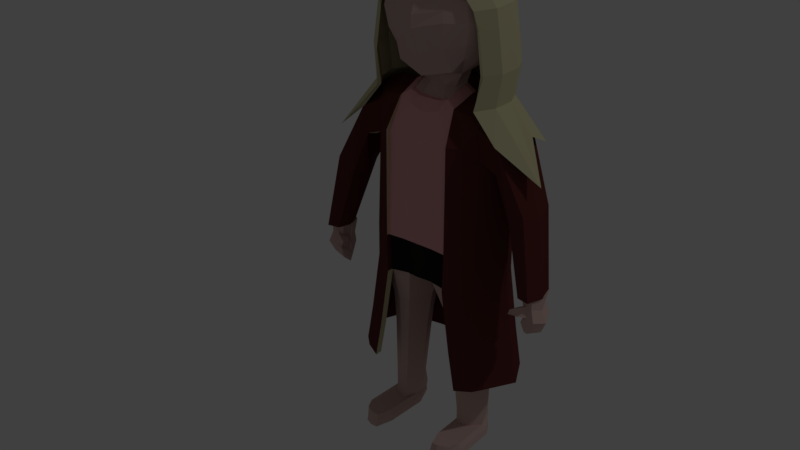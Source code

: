 # Source: zombie-girl.blend  (saved by Blender 2.79.0; exported with 4.5.12 LTS)
import bpy
from mathutils import Matrix  # noqa: F401  (used for matrix-valued properties, if any)

bpy.ops.wm.read_factory_settings(use_empty=True)
scene = bpy.context.scene
scene.name = 'Scene'

# ---- collections
col_collection_1 = bpy.data.collections.new('Collection 1'); scene.collection.children.link(col_collection_1)

# ---- materials (node trees are filled in below, after node groups)
mat_hair = bpy.data.materials.new('hair')
mat_hair.alpha_threshold = 0.0
mat_hair.use_transparent_shadow = False
mat_hair.diffuse_color = (0.62, 0.58, 0.35, 1.0)
mat_hair.roughness = 0.5
mat_skin = bpy.data.materials.new('skin')
mat_skin.alpha_threshold = 0.0
mat_skin.use_transparent_shadow = False
mat_skin.diffuse_color = (0.64, 0.45, 0.41, 1.0)
mat_skin.roughness = 0.5
mat_coat = bpy.data.materials.new('coat')
mat_coat.alpha_threshold = 0.0
mat_coat.use_transparent_shadow = False
mat_coat.diffuse_color = (0.1179, 0.03089, 0.02844, 1.0)
mat_coat.roughness = 0.5
mat_shirt = bpy.data.materials.new('shirt')
mat_shirt.alpha_threshold = 0.0
mat_shirt.use_transparent_shadow = False
mat_shirt.diffuse_color = (0.82, 0.3936, 0.4072, 1.0)
mat_shirt.roughness = 0.5
mat_shorts = bpy.data.materials.new('shorts')
mat_shorts.alpha_threshold = 0.0
mat_shorts.use_transparent_shadow = False
mat_shorts.diffuse_color = (0.01607, 0.01547, 0.01453, 1.0)
mat_shorts.roughness = 0.5

# ---- material node trees

# ---- world
world_world = bpy.data.worlds.new('World'); scene.world = world_world
world_world.color = (0.05088, 0.05088, 0.05088)
world_world.use_sun_shadow = False
world_world.sun_shadow_jitter_overblur = 0.0
world_world.cycles.sampling_method = 'MANUAL'

# ---- lights
light_lamp = bpy.data.lights.new('Lamp', 'POINT')
light_lamp.transmission_factor = 0.0
light_lamp.cutoff_distance = 30.0
light_lamp.energy = 100.0
light_lamp.shadow_buffer_clip_start = 1.001
light_lamp.shadow_soft_size = 0.1
light_lamp.shadow_maximum_resolution = 0.006
light_lamp.use_absolute_resolution = True

# ---- meshes
me_cube = bpy.data.meshes.new('Cube')
me_cube.from_pydata([(0.5309, -0.6202, 3.605), (0.4694, -0.3876, 5.777), (0.5309, -0.594, 5.294), (0.9103, -0.4072, 3.054), (0.9249, 0.4001, 3.054), (0.5135, -0.6202, 2.993), (0.5135, 0.6131, 2.993), (0.7736, -0.5137, 3.016), (0.7716, 0.5066, 3.016), (0.2655, -0.594, 3.605), (0.2564, 0.6131, 3.026), (0.2102, -0.594, 3.026), (0.7798, -0.183, 0.6848), (0.7961, 0.183, 0.6848), (0.7462, -0.2312, 0.6472), (0.5139, -0.2795, 0.6563), (0.6297, -0.2795, 0.624), (0.7462, 0.2312, 0.6472), (0.6297, 0.2795, 0.624), (0.56, 0.2795, 0.6563), (0.4282, -0.3454, 1.841), (0.4743, 0.3454, 1.841), (0.5834, -0.3454, 1.809), (0.7791, -0.2261, 1.869), (0.7955, 0.2261, 1.869), (0.7274, -0.2858, 1.832), (0.7274, 0.2858, 1.832), (0.5834, 0.3454, 1.809), (0.3646, -0.409, 2.39), (0.5576, -0.409, 2.358), (0.8153, 0.2678, 2.419), (0.7281, -0.3384, 2.381), (0.5576, 0.409, 2.358), (0.4107, 0.409, 2.39), (0.799, -0.2678, 2.419), (0.7281, 0.3384, 2.381), (0.4954, -0.001876, 5.913), (1.098, -0.005417, 3.054), (0.02389, 5.96e-08, 3.026), (0.9024, 1.192e-07, 0.6848), (0.4255, 1.192e-07, 0.6563), (0.3122, 8.941e-08, 1.841), (0.9015, 8.941e-08, 1.869), (0.9324, 5.96e-08, 2.419), (0.2281, 5.96e-08, 2.39), (0.8779, -0.08163, 0.4006), (0.7983, 0.1822, 0.4206), (0.7484, -0.232, 0.4006), (0.782, -0.1837, 0.4006), (0.5161, -0.2803, 0.4006), (0.6319, -0.2803, 0.4006), (0.7484, 0.2305, 0.3915), (0.6319, 0.3373, 0.3736), (0.827, -0.8787, 0.4112), (0.7613, -0.9211, 0.4112), (0.5659, 0.3383, 0.3902), (0.4591, -0.08163, 0.4006), (0.9188, -0.001663, 0.1895), (0.8126, 0.1813, 0.1895), (0.7626, -0.2329, 0.1895), (0.7962, -0.1846, 0.1895), (0.5303, -0.2812, 0.1895), (0.6461, -0.2812, 0.1895), (0.7626, 0.2296, 0.1895), (0.6461, 0.3365, 0.1895), (0.6623, -0.001663, 0.1895), (0.8164, -0.001663, 0.1895), (0.5764, 0.3365, 0.1895), (0.4419, -0.001663, 0.1895), (0.5572, -0.9635, 0.4112), (0.6589, -0.9635, 0.4112), (0.4796, -0.7179, 0.4112), (0.4653, -0.7261, 0.2002), (0.5536, -1.006, 0.2002), (0.8984, -0.7179, 0.4112), (0.6695, -1.006, 0.2002), (0.8195, -0.909, 0.2002), (0.786, -0.9573, 0.2002), (0.9421, -0.7261, 0.2002), (0.4388, -0.006801, 0.2941), (0.5749, 0.3279, 0.2857), (0.6398, 0.327, 0.2816), (0.8037, 0.1734, 0.3051), (0.7546, 0.2209, 0.2905), (0.9083, -0.006801, 0.3051), (0.4618, -0.72, 0.3057), (0.5488, -0.9952, 0.3057), (0.6628, -0.9952, 0.3057), (0.8106, -0.9002, 0.3057), (0.7776, -0.9477, 0.3057), (0.9313, -0.72, 0.3057), (0.5309, -0.594, 4.937), (1.966, -0.2879, 3.045), (1.9, -0.4622, 3.11), (1.898, -0.1081, 3.099), (1.739, -0.1213, 3.021), (1.686, -0.2744, 2.912), (2.042, -0.2834, 2.86), (1.96, -0.4971, 2.925), (1.957, -0.06698, 2.914), (1.751, -0.0827, 2.836), (1.723, -0.4593, 2.838), (1.683, -0.2696, 2.726), (1.96, -0.2751, 2.677), (1.905, -0.4168, 2.742), (1.903, -0.1359, 2.731), (1.761, -0.1446, 2.653), (1.745, -0.3924, 2.655), (1.715, -0.2658, 2.543), (1.646, -0.274, 3.261), (1.897, -0.4691, 3.261), (1.699, -0.1027, 3.261), (1.894, 0.0002961, 3.261), (1.704, -0.4358, 3.261), (1.98, -0.242, 3.261), (1.703, -0.2949, 3.028), (1.718, -0.2959, 2.955), (1.826, -0.4573, 3.054), (1.602, -0.4242, 3.018), (1.721, -0.3113, 2.873), (1.803, -0.4447, 3.121), (1.844, -0.4872, 2.967), (1.751, -0.4435, 2.919), (1.725, -0.4071, 3.081), (1.639, -0.3699, 3.024), (1.649, -0.372, 2.97), (1.726, -0.5217, 3.043), (1.651, -0.3883, 2.909), (1.709, -0.5086, 3.093), (1.739, -0.5528, 2.979), (1.671, -0.513, 2.944), (1.653, -0.477, 3.063), (1.601, -0.4286, 2.991), (1.595, -0.5687, 3.027), (1.596, -0.5445, 3.011), (1.6, -0.4502, 2.964), (1.595, -0.5566, 3.05), (1.593, -0.5996, 2.996), (1.594, -0.5691, 2.98), (1.596, -0.5315, 3.038), (0.1348, -0.2332, 5.986), (0.1825, 0.221, 6.122), (0.2927, 0.1091, 6.122), (0.3435, 0.005741, 6.051), (0.2637, -0.1606, 5.986), (0.1858, -0.3509, 5.817), (0.3637, -0.004012, 5.996), (0.3234, -0.3509, 5.875), (0.3853, -0.2754, 7.752), (0.3486, 0.2747, 7.752), (0.7578, 0.2747, 7.346), (0.8516, -0.2754, 7.347), (0.8524, -0.2742, 6.735), (0.762, 0.2768, 6.716), (0.3774, 0.2072, 6.261), (0.3983, -0.2173, 6.205), (0.2918, 0.6435, 7.346), (0.2971, 0.6456, 6.702), (0.3853, -0.6442, 7.347), (0.3946, -0.6549, 6.647), (0.402, -0.0003595, 7.803), (0.8874, -0.0003557, 7.369), (0.911, -0.2956, 7.043), (0.8889, 0.0007172, 6.709), (0.808, 0.2957, 7.038), (0.4041, -0.003345, 6.214), (0.309, 0.6908, 7.034), (0.4135, -0.6937, 7.021), (0.2902, 0.5045, 7.599), (0.3594, -0.5052, 7.599), (0.6758, -0.255, 7.599), (0.6063, 0.2542, 7.599), (0.5415, 0.5073, 6.725), (0.5352, 0.5045, 7.324), (0.6758, -0.5052, 7.324), (0.6789, -0.5065, 6.735), (0.6793, -0.256, 6.457), (0.6131, 0.2574, 6.446), (0.2982, 0.5076, 6.429), (0.4537, -0.5212, 6.312), (0.9481, -8.558e-05, 7.042), (0.7056, -0.0003585, 7.64), (0.5688, 0.5425, 7.034), (0.7238, -0.5428, 7.037), (0.7087, 0.0005312, 6.426), (0.4886, 0.4322, 6.521), (0.5872, -0.4355, 6.504), (0.4809, 0.4289, 7.516), (0.5802, -0.4296, 7.516), (0.7282, 0.555, 5.664), (0.898, 0.3995, 5.707), (0.9208, 0.47, 5.121), (0.9198, 0.4534, 3.605), (1.167, -0.01977, 3.605), (0.9707, -0.05011, 5.839), (0.9063, -0.3129, 5.761), (0.9064, -0.4275, 5.078), (0.9026, -0.4885, 3.605), (0.733, -0.6128, 3.605), (0.2655, 0.7019, 3.605), (0.8982, 0.5182, 5.576), (0.8819, -0.4791, 5.582), (1.111, -0.04926, 5.743), (0.7289, 0.6272, 5.294), (0.2648, 0.6565, 5.577), (0.5309, 0.689, 5.577), (0.733, 0.5777, 3.605), (0.5309, 0.7019, 3.605), (0.7243, -0.4722, 5.734), (0.4694, -0.4852, 5.777), (0.7289, -0.6128, 5.294), (0.5309, -0.737, 5.294), (0.2655, 0.7049, 5.294), (0.5309, 0.7309, 5.294), (0.5309, 0.7303, 4.937), (0.5309, -0.737, 4.937), (0.5309, -0.737, 3.605), (0.4954, -0.01978, 5.913), (0.9198, 0.4534, 3.054), (1.167, -0.02125, 3.054), (0.767, -0.6128, 3.016), (0.9026, -0.4885, 3.054), (0.2564, 0.7019, 3.026), (0.767, 0.5777, 3.016), (0.5135, 0.7019, 2.993), (0.5135, -0.737, 2.993), (0.7569, -0.02821, 5.905), (0.733, -0.6128, 4.937), (0.733, 0.6268, 4.937), (0.2655, 0.7047, 4.937), (0.4432, 0.4778, 5.845), (0.2496, 0.4649, 5.845), (0.1825, 0.2502, 6.122), (1.167, -0.02877, 4.937), (1.161, -0.4184, 4.978), (1.323, -0.09194, 5.526), (1.291, -0.06901, 4.83), (1.388, -0.1749, 4.15), (1.702, -0.5345, 3.261), (1.434, -0.441, 4.31), (1.185, -0.4863, 5.432), (1.694, -0.4875, 4.479), (1.98, -0.3375, 3.261), (1.777, -0.2052, 4.408), (1.184, 0.3553, 5.014), (1.46, 0.1192, 4.313), (1.201, 0.3973, 5.42), (1.691, 0.1497, 4.463), (1.644, -0.3458, 3.261), (1.897, -0.5761, 3.261), (1.699, -0.1573, 3.261), (1.894, -0.02421, 3.261), (0.2927, 0.1139, 6.122), (0.3435, -0.006715, 6.051), (0.3637, -0.01809, 5.996), (0.913, 0.5777, 2.019), (0.9176, 0.5066, 2.019), (0.6595, -0.6202, 1.996), (0.6595, -0.737, 1.996), (1.244, -0.005417, 2.057), (1.071, 0.4001, 2.057), (0.9196, -0.5137, 2.019), (1.056, -0.4072, 2.057), (0.4023, 0.6131, 2.028), (0.6595, 0.6131, 1.996), (0.913, -0.6128, 2.019), (1.049, -0.4885, 2.057), (1.313, -0.02125, 2.057), (1.066, 0.4534, 2.057), (0.6595, 0.7019, 1.996), (0.4023, 0.7019, 2.028), (1.027, 0.5774, 1.387), (1.031, 0.5064, 1.387), (0.7734, -0.6204, 1.364), (0.7734, -0.7373, 1.364), (1.358, -0.005661, 1.425), (1.185, 0.3999, 1.425), (1.033, -0.514, 1.387), (1.17, -0.4075, 1.425), (0.5162, 0.6129, 1.396), (0.7734, 0.6129, 1.364), (1.027, -0.613, 1.387), (1.162, -0.4888, 1.425), (1.427, -0.02149, 1.425), (1.18, 0.4532, 1.425), (0.7734, 0.7017, 1.364), (0.5162, 0.7017, 1.396), (0.3853, -0.2754, 7.857), (0.3486, 0.2747, 7.857), (0.7578, 0.2747, 7.402), (0.8516, -0.2754, 7.402), (0.2918, 0.6435, 7.402), (0.3913, -0.6362, 7.475), (0.402, -0.0003595, 7.915), (0.8874, -0.0003557, 7.427), (0.2902, 0.5045, 7.686), (0.3594, -0.5052, 7.686), (0.6758, -0.255, 7.686), (0.6063, 0.2542, 7.686), (0.5352, 0.5045, 7.376), (0.6758, -0.5052, 7.377), (0.7056, -0.0003585, 7.732), (0.4809, 0.4289, 7.592), (0.5802, -0.4296, 7.592), (0.8675, 0.2844, 7.249), (0.9613, -0.2658, 7.249), (0.4015, 0.7179, 7.249), (0.9971, 0.009335, 7.275), (0.6449, 0.5142, 7.224), (0.7855, -0.4955, 7.224), (0.911, 0.2844, 6.972), (1.005, -0.2658, 6.973), (0.445, 0.7179, 6.972), (1.041, 0.009335, 6.998), (0.6883, 0.5142, 6.947), (0.829, -0.4955, 6.947), (0.911, 0.2844, 5.878), (1.005, -0.2658, 5.878), (0.445, 0.7179, 5.878), (1.041, 0.009335, 5.903), (0.6883, 0.5142, 5.852), (0.829, -0.4955, 5.853), (1.25, 0.2844, 5.455), (1.343, -0.2658, 5.455), (0.7836, 0.7179, 5.455), (1.379, 0.009335, 5.48), (1.027, 0.5142, 5.429), (1.168, -0.4955, 5.43), (1.119, 0.009335, 6.4), (1.083, -0.2658, 6.375), (0.7663, 0.5142, 6.349), (0.9889, 0.2844, 6.375), (0.523, 0.7179, 6.375), (0.907, -0.4955, 6.349), (0.3626, -0.3165, 7.857), (0.3341, -0.5692, 7.686), (0.6823, -0.2939, 7.686), (0.3811, -0.01378, 7.915), (0.3223, 0.2889, 7.857), (0.6059, 0.2664, 7.686), (0.258, 0.5417, 7.686), (0.7725, 0.2889, 7.402), (0.5275, 0.5417, 7.376), (0.9151, -0.01378, 7.427), (0.8757, -0.3165, 7.402), (0.6823, -0.5692, 7.377), (0.2598, 0.6946, 7.402), (0.4082, -0.7057, 7.51), (0.7151, -0.01378, 7.732), (0.4679, 0.4585, 7.592), (0.5771, -0.4861, 7.592), (0.8932, 0.2996, 7.249), (0.6483, 0.5524, 7.224), (1.036, -0.003117, 7.275), (0.9965, -0.3058, 7.249), (0.803, -0.5586, 7.224), (0.3805, 0.7766, 7.249), (0.9411, 0.2996, 6.972), (0.6961, 0.5524, 6.947), (1.084, -0.003117, 6.998), (1.044, -0.3058, 6.973), (0.8509, -0.4846, 6.947), (0.4283, 0.7766, 6.972), (0.9411, 0.2996, 5.878), (0.6961, 0.5524, 5.852), (1.084, -0.003117, 5.903), (1.044, -0.3058, 5.878), (0.8509, -0.5586, 5.853), (0.4283, 0.7766, 5.878), (1.169, -0.003117, 6.4), (1.13, -0.3058, 6.375), (0.7819, 0.5524, 6.349), (1.027, 0.2996, 6.375), (0.5141, 0.7766, 6.375), (0.9366, -0.4786, 6.349), (1.347, 0.5443, 5.202), (1.069, 0.5524, 5.429), (1.456, -0.003117, 5.48), (1.825, -0.2863, 4.916), (1.223, -0.5586, 5.43), (0.6171, 1.062, 5.131), (0.2229, -0.5578, 5.698), (0.2655, -0.6752, 5.294), (0.2655, -0.6752, 3.605), (0.5309, -0.7014, 3.605), (0.5309, -0.6752, 4.937), (0.4694, -0.4689, 5.777), (0.5309, -0.6752, 5.294), (0.4954, -0.08311, 5.913), (0.2655, -0.6752, 4.937), (0.3637, -0.08525, 5.996), (0.3234, -0.4321, 5.875), (0.1858, -0.4321, 5.817), (0.2737, -0.6281, 3.605), (0.5647, -0.6569, 3.605), (0.2637, 0.695, 3.026), (0.2131, -0.6281, 3.026), (0.5456, -0.6569, 2.993), (0.00888, 0.02298, 3.026), (0.7829, 0.2852, 7.192), (0.8813, -0.2855, 7.195), (0.3004, 0.6671, 7.19), (0.3994, -0.6689, 7.184), (0.9178, -0.0002206, 7.205), (0.552, 0.5235, 7.179), (0.6998, -0.524, 7.181), (0.0, -0.594, 3.605), (-0.5309, -0.6202, 3.605), (-0.4694, -0.3876, 5.777), (-0.5309, -0.594, 5.294), (-0.9103, -0.4072, 3.054), (-0.9249, 0.4001, 3.054), (-0.5135, -0.6202, 2.993), (-0.5135, 0.6131, 2.993), (0.0, 0.6131, 3.054), (-0.7736, -0.5137, 3.016), (-0.7716, 0.5066, 3.016), (-0.2655, -0.594, 3.605), (-0.2564, 0.6131, 3.026), (-0.2102, -0.594, 3.026), (-0.7798, -0.183, 0.6848), (-0.7961, 0.183, 0.6848), (-0.7462, -0.2312, 0.6472), (-0.5139, -0.2795, 0.6563), (-0.6297, -0.2795, 0.624), (-0.7462, 0.2312, 0.6472), (-0.6297, 0.2795, 0.624), (-0.56, 0.2795, 0.6563), (-0.4282, -0.3454, 1.841), (-0.4743, 0.3454, 1.841), (-0.5834, -0.3454, 1.809), (-0.7791, -0.2261, 1.869), (-0.7955, 0.2261, 1.869), (-0.7274, -0.2858, 1.832), (-0.7274, 0.2858, 1.832), (-0.5834, 0.3454, 1.809), (-0.3646, -0.409, 2.39), (-0.5576, -0.409, 2.358), (-0.8153, 0.2678, 2.419), (-0.7281, -0.3384, 2.381), (-0.5576, 0.409, 2.358), (-0.4107, 0.409, 2.39), (-0.799, -0.2678, 2.419), (-0.7281, 0.3384, 2.381), (-0.4954, -0.001876, 5.913), (-1.098, -0.005417, 3.054), (-0.02389, 5.96e-08, 3.026), (-0.9024, 1.192e-07, 0.6848), (-0.4255, 1.192e-07, 0.6563), (-0.3122, 8.941e-08, 1.841), (-0.9015, 8.941e-08, 1.869), (-0.9324, 5.96e-08, 2.419), (-0.2281, 5.96e-08, 2.39), (-0.8779, -0.08163, 0.4006), (-0.7983, 0.1822, 0.4206), (-0.7484, -0.232, 0.4006), (-0.782, -0.1837, 0.4006), (-0.5161, -0.2803, 0.4006), (-0.6319, -0.2803, 0.4006), (-0.7484, 0.2305, 0.3915), (-0.6319, 0.3373, 0.3736), (-0.827, -0.8787, 0.4112), (-0.7613, -0.9211, 0.4112), (-0.5659, 0.3383, 0.3902), (-0.4591, -0.08163, 0.4006), (-0.9188, -0.001663, 0.1895), (-0.8126, 0.1813, 0.1895), (-0.7626, -0.2329, 0.1895), (-0.7962, -0.1846, 0.1895), (-0.5303, -0.2812, 0.1895), (-0.6461, -0.2812, 0.1895), (-0.7626, 0.2296, 0.1895), (-0.6461, 0.3365, 0.1895), (-0.6623, -0.001663, 0.1895), (-0.8164, -0.001663, 0.1895), (-0.5764, 0.3365, 0.1895), (-0.4419, -0.001663, 0.1895), (-0.5572, -0.9635, 0.4112), (-0.6589, -0.9635, 0.4112), (-0.4796, -0.7179, 0.4112), (-0.4653, -0.7261, 0.2002), (-0.5536, -1.006, 0.2002), (-0.8984, -0.7179, 0.4112), (-0.6695, -1.006, 0.2002), (-0.8195, -0.909, 0.2002), (-0.786, -0.9573, 0.2002), (-0.9421, -0.7261, 0.2002), (-0.4388, -0.006801, 0.2941), (-0.5749, 0.3279, 0.2857), (-0.6398, 0.327, 0.2816), (-0.8037, 0.1734, 0.3051), (-0.7546, 0.2209, 0.2905), (-0.9083, -0.006801, 0.3051), (-0.4618, -0.72, 0.3057), (-0.5488, -0.9952, 0.3057), (-0.6628, -0.9952, 0.3057), (-0.8106, -0.9002, 0.3057), (-0.7776, -0.9477, 0.3057), (-0.9313, -0.72, 0.3057), (-0.5309, -0.594, 4.937), (-1.966, -0.2879, 3.045), (-1.9, -0.4622, 3.11), (-1.898, -0.1081, 3.099), (-1.739, -0.1213, 3.021), (-1.686, -0.2744, 2.912), (-2.042, -0.2834, 2.86), (-1.96, -0.4971, 2.925), (-1.957, -0.06698, 2.914), (-1.751, -0.0827, 2.836), (-1.723, -0.4593, 2.838), (-1.683, -0.2696, 2.726), (-1.96, -0.2751, 2.677), (-1.905, -0.4168, 2.742), (-1.903, -0.1359, 2.731), (-1.761, -0.1446, 2.653), (-1.745, -0.3924, 2.655), (-1.715, -0.2658, 2.543), (-1.646, -0.274, 3.261), (-1.897, -0.4691, 3.261), (-1.699, -0.1027, 3.261), (-1.894, 0.0002961, 3.261), (-1.704, -0.4358, 3.261), (-1.98, -0.242, 3.261), (-1.703, -0.2949, 3.028), (-1.718, -0.2959, 2.955), (-1.826, -0.4573, 3.054), (-1.602, -0.4242, 3.018), (-1.721, -0.3113, 2.873), (-1.803, -0.4447, 3.121), (-1.844, -0.4872, 2.967), (-1.751, -0.4435, 2.919), (-1.725, -0.4071, 3.081), (-1.639, -0.3699, 3.024), (-1.649, -0.372, 2.97), (-1.726, -0.5217, 3.043), (-1.651, -0.3883, 2.909), (-1.709, -0.5086, 3.093), (-1.739, -0.5528, 2.979), (-1.671, -0.513, 2.944), (-1.653, -0.477, 3.063), (-1.601, -0.4286, 2.991), (-1.595, -0.5687, 3.027), (-1.596, -0.5445, 3.011), (-1.6, -0.4502, 2.964), (-1.595, -0.5566, 3.05), (-1.593, -0.5996, 2.996), (-1.594, -0.5691, 2.98), (-1.596, -0.5315, 3.038), (-0.1348, -0.2332, 5.986), (0.0, -0.2913, 5.986), (-0.1825, 0.221, 6.122), (-0.2927, 0.1091, 6.122), (-0.3435, 0.005741, 6.051), (-0.2637, -0.1606, 5.986), (0.0, 0.2791, 6.122), (0.0, -0.3509, 5.812), (-0.1858, -0.3509, 5.817), (-0.3637, -0.004012, 5.996), (-0.3234, -0.3509, 5.875), (-0.3853, -0.2754, 7.752), (-0.3486, 0.2747, 7.752), (-0.7578, 0.2747, 7.346), (-0.8516, -0.2754, 7.347), (-0.8524, -0.2742, 6.735), (-0.762, 0.2768, 6.716), (-0.3774, 0.2072, 6.261), (-0.3983, -0.2173, 6.205), (-0.2918, 0.6435, 7.346), (-0.2971, 0.6456, 6.702), (-0.3853, -0.6442, 7.347), (-0.3946, -0.6549, 6.647), (0.0, -0.3164, 7.855), (-0.402, -0.0003595, 7.803), (0.0, 0.3157, 7.855), (-0.8874, -0.0003557, 7.369), (-0.911, -0.2956, 7.043), (-0.8889, 0.0007172, 6.709), (-0.808, 0.2957, 7.038), (-0.4041, -0.003345, 6.214), (0.0, -0.2581, 6.112), (0.0, 0.2368, 6.201), (0.0, 0.7371, 7.392), (-0.309, 0.6908, 7.034), (0.0, 0.7377, 6.664), (0.0, -0.7378, 7.392), (0.0, -0.7614, 6.515), (-0.4135, -0.6937, 7.021), (-0.2902, 0.5045, 7.599), (-0.3594, -0.5052, 7.599), (-0.6758, -0.255, 7.599), (-0.6063, 0.2542, 7.599), (-0.5415, 0.5073, 6.725), (-0.5352, 0.5045, 7.324), (-0.6758, -0.5052, 7.324), (-0.6789, -0.5065, 6.735), (-0.6793, -0.256, 6.457), (-0.6131, 0.2574, 6.446), (-0.2982, 0.5076, 6.429), (-0.4537, -0.5212, 6.312), (0.0, -0.0003595, 7.912), (-0.9481, -8.558e-05, 7.042), (0.0, 0.7899, 7.036), (0.0, -0.8529, 6.916), (0.0, 0.5791, 7.681), (0.0, -0.5798, 7.681), (-0.7056, -0.0003585, 7.64), (-0.5688, 0.5425, 7.034), (-0.7238, -0.5428, 7.037), (-0.7087, 0.0005312, 6.426), (0.0, 0.5799, 6.358), (0.0, -0.6152, 6.194), (-0.4886, 0.4322, 6.521), (-0.5872, -0.4355, 6.504), (-0.4809, 0.4289, 7.516), (-0.5802, -0.4296, 7.516), (-0.7282, 0.555, 5.664), (-0.898, 0.3995, 5.707), (-0.9208, 0.47, 5.121), (-0.9198, 0.4534, 3.605), (-1.167, -0.01977, 3.605), (-0.9707, -0.05011, 5.839), (-0.9063, -0.3129, 5.761), (-0.9064, -0.4275, 5.078), (-0.9026, -0.4885, 3.605), (-0.733, -0.6128, 3.605), (-0.2655, 0.7019, 3.605), (0.0, 0.7019, 3.605), (0.0, 0.4615, 5.845), (0.0, 0.3205, 6.122), (0.0, 0.7019, 4.937), (-0.8982, 0.5182, 5.576), (-0.8819, -0.4791, 5.582), (0.0, 0.6482, 5.577), (0.0, 0.7019, 5.294), (-1.111, -0.04926, 5.743), (-0.7289, 0.6272, 5.294), (-0.2648, 0.6565, 5.577), (-0.5309, 0.689, 5.577), (-0.733, 0.5777, 3.605), (-0.5309, 0.7019, 3.605), (-0.7243, -0.4722, 5.734), (-0.4694, -0.4852, 5.777), (-0.7289, -0.6128, 5.294), (-0.5309, -0.737, 5.294), (-0.2655, 0.7049, 5.294), (-0.5309, 0.7309, 5.294), (-0.5309, 0.7303, 4.937), (-0.5309, -0.737, 4.937), (-0.5309, -0.737, 3.605), (-0.4954, -0.01978, 5.913), (-0.9198, 0.4534, 3.054), (-1.167, -0.02125, 3.054), (-0.767, -0.6128, 3.016), (-0.9026, -0.4885, 3.054), (-0.2564, 0.7019, 3.026), (0.0, 0.7019, 3.054), (-0.767, 0.5777, 3.016), (-0.5135, 0.7019, 2.993), (-0.5135, -0.737, 2.993), (-0.7569, -0.02821, 5.905), (-0.733, -0.6128, 4.937), (-0.733, 0.6268, 4.937), (-0.2655, 0.7047, 4.937), (-0.4432, 0.4778, 5.845), (-0.2496, 0.4649, 5.845), (-0.1825, 0.2502, 6.122), (-1.167, -0.02877, 4.937), (-1.161, -0.4184, 4.978), (-1.323, -0.09194, 5.526), (-1.291, -0.06901, 4.83), (-1.388, -0.1749, 4.15), (-1.702, -0.5345, 3.261), (-1.434, -0.441, 4.31), (-1.185, -0.4863, 5.432), (-1.694, -0.4875, 4.479), (-1.98, -0.3375, 3.261), (-1.777, -0.2052, 4.408), (-1.184, 0.3553, 5.014), (-1.46, 0.1192, 4.313), (-1.201, 0.3973, 5.42), (-1.691, 0.1497, 4.463), (-1.644, -0.3458, 3.261), (-1.897, -0.5761, 3.261), (-1.699, -0.1573, 3.261), (-1.894, -0.02421, 3.261), (-0.2927, 0.1139, 6.122), (-0.3435, -0.006715, 6.051), (-0.3637, -0.01809, 5.996), (-0.913, 0.5777, 2.019), (-0.9176, 0.5066, 2.019), (-0.6595, -0.6202, 1.996), (-0.6595, -0.737, 1.996), (-1.244, -0.005417, 2.057), (-1.071, 0.4001, 2.057), (-0.9196, -0.5137, 2.019), (-1.056, -0.4072, 2.057), (-0.4023, 0.6131, 2.028), (0.0, 0.6131, 2.057), (-0.6595, 0.6131, 1.996), (-0.913, -0.6128, 2.019), (-1.049, -0.4885, 2.057), (-1.313, -0.02125, 2.057), (-1.066, 0.4534, 2.057), (0.0, 0.7019, 2.057), (-0.6595, 0.7019, 1.996), (-0.4023, 0.7019, 2.028), (-1.027, 0.5774, 1.387), (-1.031, 0.5064, 1.387), (-0.7734, -0.6204, 1.364), (-0.7734, -0.7373, 1.364), (-1.358, -0.005661, 1.425), (-1.185, 0.3999, 1.425), (-1.033, -0.514, 1.387), (-1.17, -0.4075, 1.425), (-0.5162, 0.6129, 1.396), (0.0, 0.6129, 1.425), (-0.7734, 0.6129, 1.364), (-1.027, -0.613, 1.387), (-1.162, -0.4888, 1.425), (-1.427, -0.02149, 1.425), (-1.18, 0.4532, 1.425), (0.0, 0.7017, 1.425), (-0.7734, 0.7017, 1.364), (-0.5162, 0.7017, 1.396), (-0.3853, -0.2754, 7.857), (-0.3486, 0.2747, 7.857), (-0.7578, 0.2747, 7.402), (-0.8516, -0.2754, 7.402), (-0.2918, 0.6435, 7.402), (-0.3913, -0.6362, 7.475), (0.0, -0.3164, 7.973), (-0.402, -0.0003595, 7.915), (0.0, 0.3157, 7.973), (-0.8874, -0.0003557, 7.427), (0.0, 0.7371, 7.453), (0.0, -0.7075, 7.547), (-0.2902, 0.5045, 7.686), (-0.3594, -0.5052, 7.686), (-0.6758, -0.255, 7.686), (-0.6063, 0.2542, 7.686), (-0.5352, 0.5045, 7.376), (-0.6758, -0.5052, 7.377), (0.0, -0.0003595, 8.038), (0.0, 0.5791, 7.778), (0.0, -0.5798, 7.778), (-0.7056, -0.0003585, 7.732), (-0.4809, 0.4289, 7.592), (-0.5802, -0.4296, 7.592), (-0.8675, 0.2844, 7.249), (-0.9613, -0.2658, 7.249), (-0.4015, 0.7179, 7.249), (-0.9971, 0.009335, 7.275), (0.0, 0.8115, 7.3), (-0.6449, 0.5142, 7.224), (-0.7855, -0.4955, 7.224), (-0.911, 0.2844, 6.972), (-1.005, -0.2658, 6.973), (-0.445, 0.7179, 6.972), (-1.041, 0.009335, 6.998), (0.0, 0.8115, 7.023), (-0.6883, 0.5142, 6.947), (-0.829, -0.4955, 6.947), (-0.911, 0.2844, 5.878), (-1.005, -0.2658, 5.878), (-0.445, 0.7179, 5.878), (-1.041, 0.009335, 5.903), (0.0, 0.8115, 5.929), (-0.6883, 0.5142, 5.852), (-0.829, -0.4955, 5.853), (-1.25, 0.2844, 5.455), (-1.343, -0.2658, 5.455), (-0.7836, 0.7179, 5.455), (-1.379, 0.009335, 5.48), (0.0, 0.8115, 5.506), (-1.027, 0.5142, 5.429), (-1.168, -0.4955, 5.43), (-1.119, 0.009335, 6.4), (-1.083, -0.2658, 6.375), (-0.7663, 0.5142, 6.349), (-0.9889, 0.2844, 6.375), (-0.523, 0.7179, 6.375), (-0.907, -0.4955, 6.349), (0.0, 0.8115, 6.425), (-0.3626, -0.3165, 7.857), (0.0, -0.3616, 7.973), (-0.3341, -0.5692, 7.686), (-0.6823, -0.2939, 7.686), (-0.3811, -0.01378, 7.915), (-0.3223, 0.2889, 7.857), (-0.6059, 0.2664, 7.686), (-0.258, 0.5417, 7.686), (0.0, 0.334, 7.973), (-0.7725, 0.2889, 7.402), (-0.5275, 0.5417, 7.376), (-0.9151, -0.01378, 7.427), (-0.8757, -0.3165, 7.402), (-0.6823, -0.5692, 7.377), (-0.2598, 0.6946, 7.402), (0.0, 0.7977, 7.453), (-0.4082, -0.7057, 7.51), (0.0, -0.7527, 7.605), (0.0, -0.01378, 8.038), (0.0, -0.6514, 7.778), (-0.7151, -0.01378, 7.732), (0.0, 0.6238, 7.778), (-0.4679, 0.4585, 7.592), (-0.5771, -0.4861, 7.592), (-0.8932, 0.2996, 7.249), (-0.6483, 0.5524, 7.224), (-1.036, -0.003117, 7.275), (-0.9965, -0.3058, 7.249), (-0.803, -0.5586, 7.224), (-0.3805, 0.7766, 7.249), (0.0, 0.8796, 7.3), (-0.9411, 0.2996, 6.972), (-0.6961, 0.5524, 6.947), (-1.084, -0.003117, 6.998), (-1.044, -0.3058, 6.973), (-0.8509, -0.4846, 6.947), (-0.4283, 0.7766, 6.972), (0.0, 0.8796, 7.023), (-0.9411, 0.2996, 5.878), (-0.6961, 0.5524, 5.852), (-1.084, -0.003117, 5.903), (-1.044, -0.3058, 5.878), (-0.8509, -0.5586, 5.853), (-0.4283, 0.7766, 5.878), (0.0, 0.8796, 5.929), (-1.169, -0.003117, 6.4), (-1.13, -0.3058, 6.375), (-0.7819, 0.5524, 6.349), (-1.027, 0.2996, 6.375), (-0.5141, 0.7766, 6.375), (-0.9366, -0.4786, 6.349), (0.0, 0.8796, 6.425), (-1.347, 0.5443, 5.202), (-1.069, 0.5524, 5.429), (-1.456, -0.003117, 5.48), (-1.825, -0.2863, 4.916), (-1.223, -0.5586, 5.43), (-0.6171, 1.062, 5.131), (0.0, 0.8796, 5.506), (-0.2229, -0.5578, 5.698), (0.0, -0.5578, 5.644), (0.0, -0.6752, 4.937), (0.0, -0.6752, 3.605), (0.0, -0.6752, 5.294), (-0.2655, -0.6752, 5.294), (-0.2655, -0.6752, 3.605), (-0.5309, -0.7014, 3.605), (-0.5309, -0.6752, 4.937), (-0.4694, -0.4689, 5.777), (-0.5309, -0.6752, 5.294), (-0.4954, -0.08311, 5.913), (-0.2655, -0.6752, 4.937), (0.0, -0.4321, 5.812), (-0.3637, -0.08525, 5.996), (-0.3234, -0.4321, 5.875), (-0.1858, -0.4321, 5.817), (-0.2737, -0.6281, 3.605), (-0.5647, -0.6569, 3.605), (-0.2637, 0.695, 3.026), (0.0, 0.695, 3.054), (0.0, 0.02298, 3.054), (0.0, -0.6826, 3.054), (-0.2131, -0.6281, 3.026), (-0.5456, -0.6569, 2.993), (0.0, -0.6826, 3.605), (-0.00888, 0.02298, 3.026), (-0.7829, 0.2852, 7.192), (-0.8813, -0.2855, 7.195), (-0.3004, 0.6671, 7.19), (-0.3994, -0.6689, 7.184), (-0.9178, -0.0002206, 7.205), (0.0, 0.7635, 7.214), (0.0, -0.852, 7.098), (-0.552, 0.5235, 7.179), (-0.6998, -0.524, 7.181)], [], [(147, 146, 143, 144), (406, 9, 383, 845), (145, 555, 855, 392), (114, 110, 93, 92), (42, 23, 12, 39), (22, 20, 15, 16), (38, 11, 396, 398), (41, 21, 19, 40), (11, 5, 397, 396), (9, 406, 867, 393), (1, 36, 388, 386), (2, 1, 386, 387), (19, 18, 52, 55), (12, 14, 47, 48), (39, 12, 48, 45), (25, 22, 16, 14), (27, 26, 17, 18), (21, 27, 18, 19), (23, 25, 14, 12), (26, 24, 13, 17), (35, 30, 24, 26), (34, 31, 25, 23), (33, 32, 27, 21), (32, 35, 26, 27), (31, 29, 22, 25), (44, 33, 21, 41), (29, 28, 20, 22), (43, 34, 23, 42), (37, 3, 34, 43), (5, 11, 28, 29), (38, 10, 33, 44), (7, 5, 29, 31), (6, 8, 35, 32), (10, 6, 32, 33), (3, 7, 31, 34), (8, 4, 30, 35), (11, 38, 44, 28), (4, 37, 43, 30), (30, 43, 42, 24), (28, 44, 41, 20), (13, 39, 45, 46), (40, 19, 55, 56), (18, 17, 51, 52), (10, 38, 398, 395), (20, 41, 40, 15), (24, 42, 39, 13), (98, 93, 117, 121), (555, 145, 140, 549), (83, 82, 58, 63), (84, 45, 74, 90), (62, 59, 77, 75), (48, 47, 54, 53), (80, 81, 64, 67), (79, 68, 72, 85), (14, 16, 50, 47), (16, 15, 49, 50), (15, 40, 56, 49), (17, 13, 46, 51), (66, 57, 60, 59), (68, 65, 62, 61), (65, 66, 59, 62), (64, 63, 66, 65), (67, 64, 65, 68), (63, 58, 57, 66), (79, 80, 67, 68), (81, 83, 63, 64), (59, 60, 76, 77), (82, 84, 57, 58), (86, 85, 72, 73), (87, 86, 73, 75), (89, 87, 75, 77), (88, 89, 77, 76), (90, 88, 76, 78), (47, 50, 70, 54), (61, 62, 75, 73), (68, 61, 73, 72), (50, 49, 69, 70), (49, 56, 71, 69), (60, 57, 78, 76), (45, 48, 53, 74), (74, 53, 88, 90), (53, 54, 89, 88), (54, 70, 87, 89), (70, 69, 86, 87), (69, 71, 85, 86), (46, 45, 84, 82), (52, 51, 83, 81), (56, 55, 80, 79), (56, 79, 85, 71), (55, 52, 81, 80), (57, 84, 90, 78), (51, 46, 82, 83), (147, 145, 392, 391), (113, 110, 249, 238), (143, 146, 254, 253), (0, 91, 385, 384), (95, 94, 99, 100), (96, 102, 119, 116), (109, 111, 95, 96), (111, 112, 94, 95), (112, 114, 92, 94), (113, 109, 115, 123), (37, 4, 260, 259), (219, 221, 266, 267), (8, 6, 264, 256), (2, 91, 215, 211), (222, 224, 269, 270), (224, 223, 255, 269), (4, 8, 256, 260), (3, 37, 259, 262), (146, 36, 217, 254), (142, 143, 253, 252), (110, 114, 242, 249), (0, 5, 225, 216), (98, 101, 107, 104), (102, 100, 106, 108), (92, 93, 98, 97), (96, 95, 100, 102), (101, 98, 121, 122), (94, 92, 97, 99), (108, 103, 104, 107), (106, 105, 103, 108), (99, 97, 103, 105), (101, 102, 108, 107), (100, 99, 105, 106), (97, 98, 104, 103), (554, 141, 232, 628), (36, 1, 209, 217), (109, 113, 238, 248), (1, 2, 211, 209), (111, 109, 248, 250), (91, 0, 216, 215), (117, 120, 128, 126), (119, 122, 130, 127), (121, 117, 126, 129), (120, 123, 131, 128), (110, 113, 123, 120), (109, 96, 116, 115), (102, 101, 122, 119), (93, 110, 120, 117), (127, 130, 138, 135), (129, 126, 133, 137), (128, 131, 139, 136), (130, 129, 137, 138), (116, 119, 127, 125), (123, 115, 124, 131), (115, 116, 125, 124), (122, 121, 129, 130), (139, 118, 132, 134), (134, 132, 135, 138), (136, 139, 134, 133), (133, 134, 138, 137), (126, 128, 136, 133), (125, 127, 135, 132), (131, 124, 118, 139), (124, 125, 132, 118), (112, 111, 250, 251), (145, 147, 144, 140), (91, 2, 387, 385), (141, 142, 252, 232), (9, 0, 384, 383), (655, 222, 270, 703), (114, 112, 251, 242), (36, 146, 390, 388), (148, 160, 599, 571), (148, 571, 604, 169), (148, 169, 188, 170), (148, 170, 181, 160), (149, 573, 599, 160), (149, 160, 181, 171), (149, 171, 187, 168), (149, 168, 603, 573), (399, 403, 180, 164), (399, 164, 182, 404), (150, 173, 187, 171), (150, 171, 181, 161), (400, 162, 180, 403), (151, 161, 181, 170), (151, 170, 188, 174), (400, 405, 183, 162), (152, 163, 180, 162), (152, 162, 183, 175), (152, 175, 186, 176), (152, 176, 184, 163), (153, 164, 180, 163), (153, 163, 184, 177), (153, 177, 185, 172), (153, 172, 182, 164), (154, 580, 609, 178), (154, 178, 185, 177), (154, 177, 184, 165), (155, 165, 184, 176), (155, 176, 186, 179), (155, 179, 610, 579), (401, 166, 601, 874), (156, 581, 603, 168), (156, 168, 187, 173), (401, 404, 182, 166), (157, 583, 601, 166), (157, 166, 182, 172), (157, 172, 185, 178), (157, 178, 609, 583), (402, 875, 602, 167), (402, 167, 183, 405), (158, 174, 188, 169), (158, 169, 604, 584), (159, 167, 602, 585), (159, 585, 610, 179), (159, 179, 186, 175), (159, 175, 183, 167), (549, 140, 144, 155, 579), (143, 142, 165, 155, 144), (142, 141, 154, 165), (554, 580, 154, 141), (203, 189, 190, 200), (202, 194, 195, 201), (199, 207, 224, 222), (228, 203, 200, 191), (229, 212, 213, 214), (227, 210, 211, 215), (210, 208, 209, 211), (226, 217, 209, 208), (206, 192, 218, 223), (212, 204, 205, 213), (193, 197, 221, 219), (198, 216, 225, 220), (197, 198, 220, 221), (207, 206, 223, 224), (194, 226, 208, 195), (201, 195, 208, 210), (196, 201, 210, 227), (214, 213, 203, 228), (213, 205, 189, 203), (633, 632, 204, 212), (629, 633, 212, 229), (254, 230, 252, 253), (626, 199, 222, 655), (230, 231, 232, 252), (190, 189, 226, 194), (192, 193, 219, 218), (189, 205, 217, 226), (200, 190, 194, 202), (192, 191, 233, 193), (626, 629, 229, 199), (207, 214, 228, 206), (197, 196, 227, 198), (198, 227, 215, 216), (199, 229, 214, 207), (206, 228, 191, 192), (193, 233, 196, 197), (240, 234, 239, 241), (246, 235, 243, 247), (244, 246, 247, 245), (236, 244, 245, 237), (234, 236, 237, 239), (235, 240, 241, 243), (202, 201, 240, 235), (196, 233, 236, 234), (233, 191, 244, 236), (191, 200, 246, 244), (200, 202, 235, 246), (201, 196, 234, 240), (241, 239, 238, 249), (247, 243, 242, 251), (245, 247, 251, 250), (237, 245, 250, 248), (239, 237, 248, 238), (243, 241, 249, 242), (231, 627, 628, 232), (204, 632, 627, 231), (205, 204, 231, 230), (217, 205, 230, 254), (259, 260, 276, 275), (267, 266, 282, 283), (262, 259, 275, 278), (258, 257, 273, 274), (270, 269, 285, 286), (264, 263, 279, 280), (255, 268, 284, 271), (260, 256, 272, 276), (220, 225, 258, 265), (218, 219, 267, 268), (7, 3, 262, 261), (223, 218, 268, 255), (6, 10, 263, 264), (225, 5, 257, 258), (10, 414, 697, 263), (221, 220, 265, 266), (5, 7, 261, 257), (276, 272, 271, 284), (272, 280, 285, 271), (273, 277, 281, 274), (278, 275, 283, 282), (279, 715, 721, 286), (277, 278, 282, 281), (275, 276, 284, 283), (280, 279, 286, 285), (268, 267, 283, 284), (261, 262, 278, 277), (266, 265, 281, 282), (263, 697, 715, 279), (703, 270, 286, 721), (256, 264, 280, 272), (269, 255, 271, 285), (257, 261, 277, 273), (265, 258, 274, 281), (287, 730, 742, 293), (287, 296, 744, 730), (287, 297, 303, 296), (287, 293, 301, 297), (288, 293, 742, 732), (288, 298, 301, 293), (288, 295, 302, 298), (288, 732, 743, 295), (289, 298, 302, 299), (289, 294, 301, 298), (290, 297, 301, 294), (290, 300, 303, 297), (291, 295, 743, 734), (291, 299, 302, 295), (292, 296, 303, 300), (292, 735, 744, 296), (289, 304, 307, 294), (299, 308, 304, 289), (290, 305, 309, 300), (294, 307, 305, 290), (291, 306, 308, 299), (734, 752, 306, 291), (752, 759, 312, 306), (307, 313, 311, 305), (308, 314, 310, 304), (306, 312, 314, 308), (305, 311, 315, 309), (304, 310, 313, 307), (328, 319, 317, 329), (330, 320, 316, 331), (332, 318, 320, 330), (329, 317, 321, 333), (331, 316, 319, 328), (782, 766, 318, 332), (320, 326, 322, 316), (318, 324, 326, 320), (317, 323, 327, 321), (316, 322, 325, 319), (766, 773, 324, 318), (319, 325, 323, 317), (759, 782, 332, 312), (310, 331, 328, 313), (311, 329, 333, 315), (312, 332, 330, 314), (314, 330, 331, 310), (313, 328, 329, 311), (334, 337, 801, 784), (334, 784, 802, 335), (334, 335, 350, 336), (334, 336, 348, 337), (338, 791, 801, 337), (338, 337, 348, 339), (338, 339, 349, 340), (338, 340, 804, 791), (341, 342, 349, 339), (341, 339, 348, 343), (344, 343, 348, 336), (344, 336, 350, 345), (346, 798, 804, 340), (346, 340, 349, 342), (347, 345, 350, 335), (347, 335, 802, 800), (341, 343, 353, 351), (342, 341, 351, 352), (344, 345, 355, 354), (343, 344, 354, 353), (346, 342, 352, 356), (798, 346, 356, 813), (813, 356, 362, 820), (353, 354, 360, 359), (352, 351, 357, 358), (356, 352, 358, 362), (354, 355, 361, 360), (351, 353, 359, 357), (369, 370, 366, 365), (371, 372, 363, 364), (373, 371, 364, 368), (370, 374, 367, 366), (372, 369, 365, 363), (834, 373, 368, 827), (364, 363, 375, 376), (368, 364, 376, 380), (366, 367, 379, 378), (363, 365, 377, 375), (827, 368, 380, 841), (365, 366, 378, 377), (820, 362, 373, 834), (357, 359, 369, 372), (360, 361, 374, 370), (362, 358, 371, 373), (358, 357, 372, 371), (359, 360, 370, 369), (321, 327, 379, 367), (327, 323, 378, 379), (315, 333, 374, 361), (324, 773, 841, 380), (326, 324, 380, 376), (333, 321, 367, 374), (292, 300, 345, 347), (322, 326, 376, 375), (735, 292, 347, 800), (300, 309, 355, 345), (309, 315, 361, 355), (325, 322, 375, 377), (323, 325, 377, 378), (382, 381, 843, 846), (389, 382, 846, 844), (385, 387, 382, 389), (387, 386, 381, 382), (384, 385, 389, 383), (383, 389, 844, 845), (381, 386, 391, 392), (843, 381, 392, 855), (386, 388, 390, 391), (146, 147, 391, 390), (393, 867, 864, 396), (394, 393, 396, 397), (863, 398, 396, 864), (862, 395, 398, 863), (414, 10, 395, 862), (5, 0, 394, 397), (0, 9, 393, 394), (158, 402, 405, 174), (158, 584, 875, 402), (156, 173, 404, 401), (156, 401, 874, 581), (151, 174, 405, 400), (151, 400, 403, 161), (150, 399, 404, 173), (150, 161, 403, 399), (558, 553, 552, 557), (406, 845, 848, 417), (556, 858, 855, 555), (522, 500, 501, 518), (450, 447, 420, 431), (430, 424, 423, 428), (446, 868, 865, 419), (449, 448, 427, 429), (419, 865, 866, 412), (417, 859, 867, 406), (408, 851, 853, 444), (409, 852, 851, 408), (427, 463, 460, 426), (420, 456, 455, 422), (447, 453, 456, 420), (433, 422, 424, 430), (435, 426, 425, 434), (429, 427, 426, 435), (431, 420, 422, 433), (434, 425, 421, 432), (443, 434, 432, 438), (442, 431, 433, 439), (441, 429, 435, 440), (440, 435, 434, 443), (439, 433, 430, 437), (452, 449, 429, 441), (437, 430, 428, 436), (451, 450, 431, 442), (445, 451, 442, 410), (412, 437, 436, 419), (446, 452, 441, 418), (415, 439, 437, 412), (413, 440, 443, 416), (418, 441, 440, 413), (410, 442, 439, 415), (416, 443, 438, 411), (419, 436, 452, 446), (411, 438, 451, 445), (438, 432, 450, 451), (436, 428, 449, 452), (421, 454, 453, 447), (448, 464, 463, 427), (426, 460, 459, 425), (418, 861, 868, 446), (428, 423, 448, 449), (432, 421, 447, 450), (506, 529, 525, 501), (555, 549, 548, 556), (491, 471, 466, 490), (492, 498, 482, 453), (470, 483, 485, 467), (456, 461, 462, 455), (488, 475, 472, 489), (487, 493, 480, 476), (422, 455, 458, 424), (424, 458, 457, 423), (423, 457, 464, 448), (425, 459, 454, 421), (474, 467, 468, 465), (476, 469, 470, 473), (473, 470, 467, 474), (472, 473, 474, 471), (475, 476, 473, 472), (471, 474, 465, 466), (487, 476, 475, 488), (489, 472, 471, 491), (467, 485, 484, 468), (490, 466, 465, 492), (494, 481, 480, 493), (495, 483, 481, 494), (497, 485, 483, 495), (496, 484, 485, 497), (498, 486, 484, 496), (455, 462, 478, 458), (469, 481, 483, 470), (476, 480, 481, 469), (458, 478, 477, 457), (457, 477, 479, 464), (468, 484, 486, 465), (453, 482, 461, 456), (482, 498, 496, 461), (461, 496, 497, 462), (462, 497, 495, 478), (478, 495, 494, 477), (477, 494, 493, 479), (454, 490, 492, 453), (460, 489, 491, 459), (464, 487, 488, 463), (464, 479, 493, 487), (463, 488, 489, 460), (465, 486, 498, 492), (459, 491, 490, 454), (558, 857, 858, 556), (521, 671, 682, 518), (552, 686, 687, 557), (407, 849, 850, 499), (503, 508, 507, 502), (504, 524, 527, 510), (517, 504, 503, 519), (519, 503, 502, 520), (520, 502, 500, 522), (521, 531, 523, 517), (445, 692, 693, 411), (651, 701, 700, 653), (416, 689, 698, 413), (409, 643, 647, 499), (654, 705, 704, 657), (657, 704, 688, 656), (411, 693, 689, 416), (410, 695, 692, 445), (557, 687, 649, 444), (551, 685, 686, 552), (518, 682, 675, 522), (407, 648, 658, 412), (506, 512, 515, 509), (510, 516, 514, 508), (500, 505, 506, 501), (504, 510, 508, 503), (509, 530, 529, 506), (502, 507, 505, 500), (516, 515, 512, 511), (514, 516, 511, 513), (507, 513, 511, 505), (509, 515, 516, 510), (508, 514, 513, 507), (505, 511, 512, 506), (554, 628, 665, 550), (444, 649, 641, 408), (517, 681, 671, 521), (408, 641, 643, 409), (519, 683, 681, 517), (499, 647, 648, 407), (525, 534, 536, 528), (527, 535, 538, 530), (529, 537, 534, 525), (528, 536, 539, 531), (518, 528, 531, 521), (517, 523, 524, 504), (510, 527, 530, 509), (501, 525, 528, 518), (535, 543, 546, 538), (537, 545, 541, 534), (536, 544, 547, 539), (538, 546, 545, 537), (524, 533, 535, 527), (531, 539, 532, 523), (523, 532, 533, 524), (530, 538, 537, 529), (547, 542, 540, 526), (542, 546, 543, 540), (544, 541, 542, 547), (541, 545, 546, 542), (534, 541, 544, 536), (533, 540, 543, 535), (539, 547, 526, 532), (532, 526, 540, 533), (520, 684, 683, 519), (556, 548, 553, 558), (499, 850, 852, 409), (550, 665, 685, 551), (417, 848, 849, 407), (655, 703, 705, 654), (522, 675, 684, 520), (444, 853, 856, 557), (559, 571, 599, 572), (559, 588, 604, 571), (559, 589, 614, 588), (559, 572, 605, 589), (560, 572, 599, 573), (560, 590, 605, 572), (560, 587, 613, 590), (560, 573, 603, 587), (869, 577, 600, 873), (869, 876, 606, 577), (561, 590, 613, 592), (561, 574, 605, 590), (870, 873, 600, 575), (562, 589, 605, 574), (562, 593, 614, 589), (870, 575, 607, 877), (563, 575, 600, 576), (563, 594, 607, 575), (563, 595, 612, 594), (563, 576, 608, 595), (564, 576, 600, 577), (564, 596, 608, 576), (564, 591, 611, 596), (564, 577, 606, 591), (565, 597, 609, 580), (565, 596, 611, 597), (565, 578, 608, 596), (566, 595, 608, 578), (566, 598, 612, 595), (566, 579, 610, 598), (871, 874, 601, 582), (567, 587, 603, 581), (567, 592, 613, 587), (871, 582, 606, 876), (568, 582, 601, 583), (568, 591, 606, 582), (568, 597, 611, 591), (568, 583, 609, 597), (872, 586, 602, 875), (872, 877, 607, 586), (569, 588, 614, 593), (569, 584, 604, 588), (570, 585, 602, 586), (570, 598, 610, 585), (570, 594, 612, 598), (570, 586, 607, 594), (549, 579, 566, 553, 548), (552, 553, 566, 578, 551), (551, 578, 565, 550), (554, 550, 565, 580), (635, 630, 616, 615), (634, 631, 621, 620), (625, 654, 657, 639), (661, 617, 630, 635), (662, 646, 645, 644), (660, 647, 643, 642), (642, 643, 641, 640), (659, 640, 641, 649), (638, 656, 650, 618), (644, 645, 637, 636), (619, 651, 653, 623), (624, 652, 658, 648), (623, 653, 652, 624), (639, 657, 656, 638), (620, 621, 640, 659), (631, 642, 640, 621), (622, 660, 642, 631), (646, 661, 635, 645), (645, 635, 615, 637), (633, 644, 636, 632), (629, 662, 644, 633), (687, 686, 685, 663), (626, 655, 654, 625), (663, 685, 665, 664), (616, 620, 659, 615), (618, 650, 651, 619), (615, 659, 649, 637), (630, 634, 620, 616), (618, 619, 666, 617), (626, 625, 662, 629), (639, 638, 661, 646), (623, 624, 660, 622), (624, 648, 647, 660), (625, 639, 646, 662), (638, 618, 617, 661), (619, 623, 622, 666), (673, 674, 672, 667), (679, 680, 676, 668), (677, 678, 680, 679), (669, 670, 678, 677), (667, 672, 670, 669), (668, 676, 674, 673), (634, 668, 673, 631), (622, 667, 669, 666), (666, 669, 677, 617), (617, 677, 679, 630), (630, 679, 668, 634), (631, 673, 667, 622), (674, 682, 671, 672), (680, 684, 675, 676), (678, 683, 684, 680), (670, 681, 683, 678), (672, 671, 681, 670), (676, 675, 682, 674), (664, 665, 628, 627), (636, 664, 627, 632), (637, 663, 664, 636), (649, 687, 663, 637), (692, 710, 711, 693), (701, 719, 718, 700), (695, 713, 710, 692), (691, 709, 708, 690), (705, 723, 722, 704), (698, 716, 714, 696), (688, 706, 720, 702), (693, 711, 707, 689), (652, 699, 691, 658), (650, 702, 701, 651), (415, 694, 695, 410), (656, 688, 702, 650), (413, 698, 696, 418), (658, 691, 690, 412), (418, 696, 697, 414), (653, 700, 699, 652), (412, 690, 694, 415), (711, 720, 706, 707), (707, 706, 722, 716), (708, 709, 717, 712), (713, 718, 719, 710), (714, 723, 721, 715), (712, 717, 718, 713), (710, 719, 720, 711), (716, 722, 723, 714), (702, 720, 719, 701), (694, 712, 713, 695), (700, 718, 717, 699), (696, 714, 715, 697), (703, 721, 723, 705), (689, 707, 716, 698), (704, 722, 706, 688), (690, 708, 712, 694), (699, 717, 709, 691), (724, 731, 742, 730), (724, 730, 744, 737), (724, 737, 747, 738), (724, 738, 745, 731), (725, 732, 742, 731), (725, 731, 745, 739), (725, 739, 746, 736), (725, 736, 743, 732), (726, 740, 746, 739), (726, 739, 745, 733), (727, 733, 745, 738), (727, 738, 747, 741), (728, 734, 743, 736), (728, 736, 746, 740), (729, 741, 747, 737), (729, 737, 744, 735), (726, 733, 751, 748), (740, 726, 748, 753), (727, 741, 754, 749), (733, 727, 749, 751), (728, 740, 753, 750), (734, 728, 750, 752), (752, 750, 757, 759), (751, 749, 756, 758), (753, 748, 755, 760), (750, 753, 760, 757), (749, 754, 761, 756), (748, 751, 758, 755), (776, 777, 763, 765), (778, 779, 762, 767), (780, 778, 767, 764), (777, 781, 768, 763), (779, 776, 765, 762), (782, 780, 764, 766), (767, 762, 769, 774), (764, 767, 774, 771), (763, 768, 775, 770), (762, 765, 772, 769), (766, 764, 771, 773), (765, 763, 770, 772), (759, 757, 780, 782), (755, 758, 776, 779), (756, 761, 781, 777), (757, 760, 778, 780), (760, 755, 779, 778), (758, 756, 777, 776), (783, 784, 801, 787), (783, 785, 802, 784), (783, 786, 806, 785), (783, 787, 803, 786), (788, 787, 801, 791), (788, 789, 803, 787), (788, 790, 805, 789), (788, 791, 804, 790), (792, 789, 805, 793), (792, 794, 803, 789), (795, 786, 803, 794), (795, 796, 806, 786), (797, 790, 804, 798), (797, 793, 805, 790), (799, 785, 806, 796), (799, 800, 802, 785), (792, 807, 809, 794), (793, 808, 807, 792), (795, 810, 811, 796), (794, 809, 810, 795), (797, 812, 808, 793), (798, 813, 812, 797), (813, 820, 819, 812), (809, 816, 817, 810), (808, 815, 814, 807), (812, 819, 815, 808), (810, 817, 818, 811), (807, 814, 816, 809), (828, 823, 824, 829), (830, 822, 821, 831), (832, 826, 822, 830), (829, 824, 825, 833), (831, 821, 823, 828), (834, 827, 826, 832), (822, 836, 835, 821), (826, 840, 836, 822), (824, 838, 839, 825), (821, 835, 837, 823), (827, 841, 840, 826), (823, 837, 838, 824), (820, 834, 832, 819), (814, 831, 828, 816), (817, 829, 833, 818), (819, 832, 830, 815), (815, 830, 831, 814), (816, 828, 829, 817), (768, 825, 839, 775), (775, 839, 838, 770), (761, 818, 833, 781), (771, 840, 841, 773), (774, 836, 840, 771), (781, 833, 825, 768), (729, 799, 796, 741), (769, 835, 836, 774), (735, 800, 799, 729), (741, 796, 811, 754), (754, 811, 818, 761), (772, 837, 835, 769), (770, 838, 837, 772), (847, 846, 843, 842), (854, 844, 846, 847), (850, 854, 847, 852), (852, 847, 842, 851), (849, 848, 854, 850), (848, 845, 844, 854), (842, 858, 857, 851), (843, 855, 858, 842), (851, 857, 856, 853), (557, 856, 857, 558), (859, 865, 864, 867), (860, 866, 865, 859), (863, 864, 865, 868), (862, 863, 868, 861), (414, 862, 861, 418), (412, 866, 860, 407), (407, 860, 859, 417), (569, 593, 877, 872), (569, 872, 875, 584), (567, 871, 876, 592), (567, 581, 874, 871), (562, 870, 877, 593), (562, 574, 873, 870), (561, 592, 876, 869), (561, 869, 873, 574)])
me_cube.polygons.foreach_set('material_index', [1, 4, 3, 1, 1, 1, 4, 1, 4, 0, 0, 0, 1, 1, 1, 1, 1, 1, 1, 1, 1, 1, 1, 1, 1, 1, 1, 1, 1, 1, 1, 1, 1, 1, 1, 1, 1, 1, 1, 1, 1, 1, 1, 4, 1, 1, 1, 1, 1, 1, 1, 1, 1, 1, 1, 1, 1, 1, 1, 1, 1, 1, 1, 1, 1, 1, 1, 1, 1, 1, 1, 1, 1, 1, 1, 1, 1, 1, 1, 1, 1, 1, 1, 1, 1, 1, 1, 1, 1, 1, 1, 1, 3, 1, 2, 0, 1, 1, 1, 1, 1, 1, 2, 2, 2, 0, 2, 2, 2, 2, 0, 2, 1, 2, 1, 1, 1, 1, 1, 1, 1, 1, 1, 1, 1, 1, 0, 0, 1, 0, 1, 0, 1, 1, 1, 1, 1, 1, 1, 1, 1, 1, 1, 1, 1, 1, 1, 1, 1, 1, 1, 1, 1, 1, 1, 1, 1, 1, 0, 0, 4, 2, 1, 3, 1, 1, 1, 1, 1, 1, 1, 1, 1, 1, 1, 1, 1, 1, 1, 1, 1, 1, 1, 1, 1, 1, 1, 1, 1, 1, 1, 1, 1, 1, 1, 1, 1, 1, 1, 1, 1, 1, 1, 1, 1, 1, 1, 1, 1, 1, 1, 1, 1, 1, 2, 2, 2, 2, 2, 2, 2, 2, 2, 2, 2, 2, 2, 2, 2, 2, 2, 2, 2, 2, 2, 2, 2, 2, 2, 2, 2, 2, 2, 2, 2, 2, 2, 2, 2, 2, 2, 2, 2, 2, 2, 2, 2, 0, 0, 2, 2, 2, 2, 2, 2, 2, 2, 2, 2, 2, 2, 2, 2, 2, 2, 0, 2, 2, 2, 2, 2, 2, 2, 2, 2, 0, 2, 2, 2, 2, 2, 2, 2, 2, 2, 2, 2, 2, 2, 2, 2, 2, 2, 2, 2, 2, 0, 0, 0, 0, 0, 0, 0, 0, 0, 0, 0, 0, 0, 0, 0, 0, 0, 0, 0, 0, 0, 0, 0, 0, 0, 0, 0, 0, 0, 0, 0, 0, 0, 0, 0, 0, 0, 0, 0, 0, 0, 0, 0, 0, 0, 0, 0, 0, 0, 0, 0, 0, 0, 0, 0, 0, 0, 0, 0, 0, 0, 0, 0, 0, 0, 0, 0, 0, 0, 0, 0, 0, 0, 0, 0, 0, 0, 0, 0, 0, 0, 0, 0, 0, 0, 0, 0, 0, 0, 0, 0, 0, 0, 0, 0, 0, 0, 0, 0, 0, 0, 0, 0, 0, 0, 3, 3, 3, 3, 3, 3, 3, 3, 3, 1, 4, 4, 4, 4, 2, 2, 0, 1, 1, 1, 1, 1, 1, 1, 1, 1, 4, 3, 1, 1, 1, 4, 1, 4, 0, 0, 0, 1, 1, 1, 1, 1, 1, 1, 1, 1, 1, 1, 1, 1, 1, 1, 1, 1, 1, 1, 1, 1, 1, 1, 1, 1, 1, 1, 1, 1, 1, 1, 4, 1, 1, 1, 1, 1, 1, 1, 1, 1, 1, 1, 1, 1, 1, 1, 1, 1, 1, 1, 1, 1, 1, 1, 1, 1, 1, 1, 1, 1, 1, 1, 1, 1, 1, 1, 1, 1, 1, 1, 1, 1, 1, 1, 1, 1, 1, 1, 1, 3, 1, 2, 0, 1, 1, 1, 1, 1, 1, 2, 2, 2, 0, 2, 2, 2, 2, 0, 2, 1, 2, 1, 1, 1, 1, 1, 1, 1, 1, 1, 1, 1, 1, 0, 0, 1, 0, 1, 0, 1, 1, 1, 1, 1, 1, 1, 1, 1, 1, 1, 1, 1, 1, 1, 1, 1, 1, 1, 1, 1, 1, 1, 1, 1, 1, 0, 0, 4, 2, 1, 3, 1, 1, 1, 1, 1, 1, 1, 1, 1, 1, 1, 1, 1, 1, 1, 1, 1, 1, 1, 1, 1, 1, 1, 1, 1, 1, 1, 1, 1, 1, 1, 1, 1, 1, 1, 1, 1, 1, 1, 1, 1, 1, 1, 1, 1, 1, 1, 1, 1, 1, 2, 2, 2, 2, 2, 2, 2, 2, 2, 2, 2, 2, 2, 2, 2, 2, 2, 2, 2, 2, 2, 2, 2, 2, 2, 2, 2, 2, 2, 2, 2, 2, 2, 2, 2, 2, 2, 2, 2, 2, 2, 2, 2, 0, 0, 2, 2, 2, 2, 2, 2, 2, 2, 2, 2, 2, 2, 2, 2, 2, 2, 0, 2, 2, 2, 2, 2, 2, 2, 2, 2, 0, 2, 2, 2, 2, 2, 2, 2, 2, 2, 2, 2, 2, 2, 2, 2, 2, 2, 2, 2, 2, 0, 0, 0, 0, 0, 0, 0, 0, 0, 0, 0, 0, 0, 0, 0, 0, 0, 0, 0, 0, 0, 0, 0, 0, 0, 0, 0, 0, 0, 0, 0, 0, 0, 0, 0, 0, 0, 0, 0, 0, 0, 0, 0, 0, 0, 0, 0, 0, 0, 0, 0, 0, 0, 0, 0, 0, 0, 0, 0, 0, 0, 0, 0, 0, 0, 0, 0, 0, 0, 0, 0, 0, 0, 0, 0, 0, 0, 0, 0, 0, 0, 0, 0, 0, 0, 0, 0, 0, 0, 0, 0, 0, 0, 0, 0, 0, 0, 0, 0, 0, 0, 0, 0, 0, 0, 3, 3, 3, 3, 3, 3, 3, 3, 3, 1, 4, 4, 4, 4, 2, 2, 0, 1, 1, 1, 1, 1, 1, 1, 1])
me_cube.materials.append(mat_hair)
me_cube.materials.append(mat_skin)
me_cube.materials.append(mat_coat)
me_cube.materials.append(mat_shirt)
me_cube.materials.append(mat_shorts)
me_cube.use_remesh_preserve_volume = False
me_cube.use_remesh_preserve_attributes = False
me_cube.use_mirror_vertex_groups = False
me_cube.update()
arm_armature = bpy.data.armatures.new('Armature')  # bones are not reproduced

# ---- objects
ob_armature = bpy.data.objects.new('Armature', arm_armature)
ob_cube = bpy.data.objects.new('Cube', me_cube)
ob_lamp = bpy.data.objects.new('Lamp', light_lamp)

# ---- transforms, parenting, visibility, modifiers, constraints
ob_armature.location = (0.0, 0.0, 0.167)
ob_armature.rotation_euler = (1.571, -0.0, -0.0)
ob_armature.scale = (0.193, 0.193, 0.193)
ob_armature.show_in_front = True
ob_armature.lineart.crease_threshold = 0.0
ob_cube.parent = ob_armature
ob_cube.matrix_parent_inverse = Matrix(((1.0, 0.0, 0.0, 0.0), (0.0, 7.55e-08, 1.0, -0.9988), (0.0, -1.0, 7.55e-08, -7.541e-08), (0.0, 0.0, 0.0, 1.0)))
ob_cube.location = (0.0, 0.0, 0.0)
ob_cube.lineart.crease_threshold = 0.0
_vg = ob_cube.vertex_groups.new(name='tusor')
for _i, _w in zip([0, 2, 3, 4, 5, 6, 7, 8, 9, 10, 11, 28, 32, 33, 37, 38, 44, 91, 192, 197, 198, 199, 206, 207, 211, 214, 215, 216, 218, 219, 220, 221, 222, 223, 224, 225, 229, 255, 256, 257, 258, 259, 260, 261, 262, 263, 264, 265, 266, 267, 268, 269, 270, 271, 272, 273, 274, 275, 276, 277, 278, 279, 280, 281, 282, 283, 284, 285, 286, 382, 383, 384, 385, 387, 389, 393, 394, 395, 396, 397, 398, 406, 407, 409, 410, 411, 412, 413, 414, 415, 416, 417, 418, 419, 436, 440, 441, 445, 446, 452, 499, 618, 623, 624, 625, 626, 629, 638, 639, 643, 646, 647, 648, 650, 651, 652, 653, 654, 655, 656, 657, 658, 662, 688, 689, 690, 691, 692, 693, 694, 695, 696, 697, 698, 699, 700, 701, 702, 703, 704, 705, 706, 707, 708, 709, 710, 711, 712, 713, 714, 715, 716, 717, 718, 719, 720, 721, 722, 723, 844, 845, 846, 847, 848, 849, 850, 852, 854, 859, 860, 861, 862, 863, 864, 865, 866, 867, 868], [0.271, 0.05063, 0.05951, 0.1327, 0.1168, 0.3236, 0.07294, 0.1878, 0.4721, 0.3777, 0.2501, 0.01081, 0.02173, 0.05626, 0.0656, 0.5938, 0.05999, 0.03042, 0.04185, 0.03422, 0.09616, 0.4847, 0.1039, 0.2286, 0.02247, 0.01121, 0.01645, 0.2089, 0.03189, 0.03384, 0.06799, 0.02739, 0.263, 0.06957, 0.1444, 0.1057, 0.03515, 0.1119, 0.1453, 0.09626, 0.09507, 0.111, 0.1336, 0.09737, 0.09924, 0.1777, 0.1614, 0.0917, 0.08916, 0.09311, 0.1039, 0.1245, 0.1411, 0.1274, 0.1274, 0.098, 0.09783, 0.1082, 0.1204, 0.09895, 0.1005, 0.1471, 0.1374, 0.09837, 0.09916, 0.1069, 0.1212, 0.1361, 0.1449, 0.009331, 0.4913, 0.3144, 0.03474, 0.0368, 0.04679, 0.4604, 0.2721, 0.3516, 0.238, 0.1242, 0.6043, 0.5083, 0.271, 0.05063, 0.05951, 0.1327, 0.1168, 0.3236, 0.3561, 0.07294, 0.1878, 0.4721, 0.3777, 0.2501, 0.01081, 0.02173, 0.05626, 0.0656, 0.5938, 0.05999, 0.03042, 0.04185, 0.03422, 0.09616, 0.4847, 0.5554, 0.05206, 0.1039, 0.2286, 0.02247, 0.01121, 0.01645, 0.2089, 0.03189, 0.03384, 0.06799, 0.02739, 0.263, 0.3622, 0.06957, 0.1444, 0.1057, 0.03515, 0.1119, 0.1453, 0.09626, 0.09507, 0.111, 0.1336, 0.09737, 0.09924, 0.1777, 0.1885, 0.1614, 0.0917, 0.08916, 0.09311, 0.1039, 0.1532, 0.1245, 0.1411, 0.1274, 0.1274, 0.098, 0.09783, 0.1082, 0.1204, 0.09895, 0.1005, 0.1471, 0.1592, 0.1374, 0.09837, 0.09916, 0.1069, 0.1212, 0.1571, 0.1361, 0.1449, 0.05502, 0.5338, 0.005737, 0.009331, 0.4913, 0.3144, 0.03474, 0.0368, 0.04679, 0.4604, 0.2721, 0.3516, 0.3557, 0.6051, 0.3371, 0.238, 0.1242, 0.4782, 0.6043]): _vg.add([_i], _w, 'REPLACE')
_vg = ob_cube.vertex_groups.new(name='chest')
for _i, _w in zip([0, 1, 2, 9, 36, 91, 140, 141, 142, 143, 144, 145, 146, 147, 154, 155, 165, 189, 190, 191, 194, 195, 196, 198, 199, 200, 201, 203, 204, 205, 206, 207, 208, 209, 210, 211, 212, 213, 214, 215, 216, 217, 226, 227, 228, 229, 230, 231, 232, 244, 246, 252, 253, 254, 381, 382, 383, 384, 385, 386, 387, 388, 389, 390, 391, 392, 393, 394, 406, 407, 408, 409, 417, 444, 499, 548, 549, 550, 551, 552, 553, 554, 555, 556, 557, 558, 565, 566, 578, 579, 580, 609, 610, 615, 616, 617, 620, 621, 622, 624, 625, 626, 627, 628, 629, 630, 631, 632, 633, 635, 636, 637, 638, 639, 640, 641, 642, 643, 644, 645, 646, 647, 648, 649, 655, 659, 660, 661, 662, 663, 664, 665, 677, 679, 685, 686, 687, 842, 843, 844, 845, 846, 847, 848, 849, 850, 851, 852, 853, 854, 855, 856, 857, 858, 859, 860, 867], [0.07214, 0.3197, 0.4465, 0.07375, 0.1765, 0.5168, 0.1162, 0.1105, 0.08492, 0.09882, 0.1279, 0.4242, 0.1375, 0.3394, 0.02792, 0.02752, 0.03408, 0.2093, 0.09226, 0.1879, 0.003077, 0.06569, 0.1196, 0.02799, 0.06359, 0.1107, 0.08051, 0.3106, 0.6277, 0.4055, 0.03676, 0.05342, 0.1389, 0.2922, 0.2054, 0.3414, 0.684, 0.523, 0.5887, 0.4127, 0.06365, 0.1755, 0.07036, 0.3453, 0.4228, 0.708, 0.4686, 0.5614, 0.1324, 0.02749, 0.02064, 0.08684, 0.1047, 0.1336, 0.6058, 0.69, 0.08737, 0.08024, 0.5809, 0.3925, 0.5281, 0.2233, 0.7132, 0.1853, 0.3808, 0.4896, 0.0679, 0.06904, 0.08581, 0.07214, 0.3197, 0.4465, 0.07375, 0.1765, 0.5168, 0.1162, 0.1714, 0.1105, 0.08492, 0.09882, 0.1279, 0.1157, 0.4489, 0.4242, 0.1375, 0.3394, 0.02792, 0.02752, 0.03408, 0.05516, 0.06238, 0.002088, 0.0007172, 0.2093, 0.09226, 0.1879, 0.003077, 0.06569, 0.1196, 0.02799, 0.06359, 0.07296, 0.5826, 0.1649, 0.7391, 0.1107, 0.08051, 0.6859, 0.7311, 0.3106, 0.6277, 0.4055, 0.03676, 0.05342, 0.1389, 0.2922, 0.2054, 0.3414, 0.684, 0.523, 0.5887, 0.4127, 0.06365, 0.1755, 0.002391, 0.07036, 0.3453, 0.4228, 0.708, 0.4686, 0.5614, 0.1324, 0.02749, 0.02064, 0.08684, 0.1047, 0.1336, 0.6058, 0.6567, 0.7478, 0.09799, 0.7359, 0.69, 0.08737, 0.08024, 0.5809, 0.3925, 0.5281, 0.2233, 0.7132, 0.5043, 0.1853, 0.3808, 0.4896, 0.0679, 0.06904, 0.07486]): _vg.add([_i], _w, 'REPLACE')
_vg = ob_cube.vertex_groups.new(name='neck')
for _i, _w in zip([1, 2, 36, 140, 141, 142, 143, 144, 145, 146, 147, 153, 154, 155, 157, 159, 163, 165, 172, 176, 177, 178, 179, 184, 185, 186, 189, 204, 205, 208, 209, 217, 226, 230, 231, 232, 252, 253, 254, 381, 382, 386, 387, 388, 390, 391, 392, 408, 409, 444, 548, 549, 550, 551, 552, 553, 554, 555, 556, 557, 558, 564, 565, 566, 568, 570, 576, 578, 579, 580, 583, 585, 591, 595, 596, 597, 598, 608, 609, 610, 611, 612, 615, 627, 628, 632, 633, 636, 637, 640, 641, 649, 659, 663, 664, 665, 685, 686, 687, 842, 843, 846, 847, 851, 852, 853, 855, 856, 857, 858], [0.09086, 0.005031, 0.1342, 0.5461, 0.4015, 0.3561, 0.3143, 0.4659, 0.2528, 0.2669, 0.2357, 0.00405, 0.1526, 0.143, 0.008878, 0.006171, 0.001165, 0.1513, 0.003819, 0.04894, 0.0596, 0.06322, 0.06331, 0.05498, 0.04571, 0.03252, 0.00533, 0.05416, 0.02507, 0.01387, 0.07131, 0.1299, 0.03674, 0.1009, 0.1308, 0.4306, 0.3675, 0.3059, 0.2617, 0.1018, 0.01808, 0.09591, 0.004542, 0.1379, 0.241, 0.1968, 0.1932, 0.09086, 0.005031, 0.1342, 0.5461, 0.4213, 0.4015, 0.3561, 0.3143, 0.4659, 0.341, 0.2495, 0.2528, 0.2669, 0.2357, 0.00405, 0.1526, 0.143, 0.008878, 0.006171, 0.001165, 0.1513, 0.1871, 0.1871, 0.02504, 0.04245, 0.003819, 0.04894, 0.0596, 0.06322, 0.06331, 0.05498, 0.08049, 0.08705, 0.04571, 0.03252, 0.00533, 0.1479, 0.3798, 0.06532, 0.01037, 0.05416, 0.02507, 0.01387, 0.07131, 0.1299, 0.03674, 0.1009, 0.1308, 0.4306, 0.3675, 0.3059, 0.2617, 0.1018, 0.1027, 0.02985, 0.01808, 0.09591, 0.004542, 0.1379, 0.2049, 0.241, 0.1968, 0.1932]): _vg.add([_i], _w, 'REPLACE')
_vg = ob_cube.vertex_groups.new(name='head')
for _i, _w in zip([1, 36, 140, 141, 142, 143, 144, 145, 146, 147, 148, 149, 150, 151, 152, 153, 154, 155, 156, 157, 158, 159, 160, 161, 162, 163, 164, 165, 166, 167, 168, 169, 170, 171, 172, 173, 174, 175, 176, 177, 178, 179, 180, 181, 182, 183, 184, 185, 186, 187, 188, 189, 204, 205, 208, 209, 217, 226, 230, 231, 232, 252, 253, 254, 287, 288, 289, 290, 291, 292, 293, 294, 295, 296, 297, 298, 299, 300, 301, 302, 303, 304, 305, 306, 307, 308, 309, 310, 311, 312, 313, 314, 315, 316, 317, 318, 319, 320, 321, 322, 323, 324, 325, 326, 327, 328, 329, 330, 331, 332, 333, 334, 335, 336, 337, 338, 339, 340, 341, 342, 343, 344, 345, 346, 347, 348, 349, 350, 351, 352, 353, 354, 355, 356, 357, 358, 359, 360, 361, 362, 363, 364, 365, 366, 367, 368, 369, 370, 371, 372, 373, 374, 375, 376, 377, 378, 379, 380, 381, 386, 388, 390, 391, 392, 399, 400, 401, 402, 403, 404, 405, 408, 444, 548, 549, 550, 551, 552, 553, 554, 555, 556, 557, 558, 559, 560, 561, 562, 563, 564, 565, 566, 567, 568, 569, 570, 571, 572, 573, 574, 575, 576, 577, 578, 579, 580, 581, 582, 583, 584, 585, 586, 587, 588, 589, 590, 591, 592, 593, 594, 595, 596, 597, 598, 599, 600, 601, 602, 603, 604, 605, 606, 607, 608, 609, 610, 611, 612, 613, 614, 615, 627, 628, 632, 633, 636, 637, 640, 641, 649, 659, 663, 664, 665, 685, 686, 687, 724, 725, 726, 727, 728, 729, 730, 731, 732, 733, 734, 735, 736, 737, 738, 739, 740, 741, 742, 743, 744, 745, 746, 747, 748, 749, 750, 751, 752, 753, 754, 755, 756, 757, 758, 759, 760, 761, 762, 763, 764, 765, 766, 767, 768, 769, 770, 771, 772, 773, 774, 775, 776, 777, 778, 779, 780, 781, 782, 783, 784, 785, 786, 787, 788, 789, 790, 791, 792, 793, 794, 795, 796, 797, 798, 799, 800, 801, 802, 803, 804, 805, 806, 807, 808, 809, 810, 811, 812, 813, 814, 815, 816, 817, 818, 819, 820, 821, 822, 823, 824, 825, 826, 827, 828, 829, 830, 831, 832, 833, 834, 835, 836, 837, 838, 839, 840, 841, 842, 843, 846, 851, 853, 855, 856, 857, 858, 869, 870, 871, 872, 873, 874, 875, 876, 877], [0.08868, 0.1496, 0.2682, 0.4254, 0.4525, 0.3811, 0.2707, 0.148, 0.3055, 0.1442, 0.9969, 0.9973, 0.9898, 0.9893, 0.9632, 0.958, 0.7689, 0.7759, 0.99, 0.9558, 0.9901, 0.9571, 0.9977, 0.9897, 0.9804, 0.9594, 0.9795, 0.7409, 0.9791, 0.9798, 0.9949, 0.9946, 0.9941, 0.9946, 0.959, 0.9898, 0.9893, 0.9639, 0.9218, 0.908, 0.9052, 0.9025, 0.9798, 0.9946, 0.98, 0.9808, 0.911, 0.9273, 0.9357, 0.9938, 0.9932, 0.007258, 0.05302, 0.02385, 0.01167, 0.06775, 0.1446, 0.0458, 0.1027, 0.1252, 0.3691, 0.4388, 0.3686, 0.3035, 1.0, 1.0, 1.0, 1.0, 1.0, 1.0, 1.0, 1.0, 1.0, 1.0, 1.0, 1.0, 1.0, 1.0, 1.0, 1.0, 1.0, 1.0, 1.0, 1.0, 1.0, 1.0, 1.0, 1.0, 1.0, 1.0, 1.0, 1.0, 1.0, 1.0, 1.0, 1.0, 1.0, 1.0, 1.0, 1.0, 1.0, 1.0, 1.0, 1.0, 1.0, 1.0, 1.0, 1.0, 1.0, 1.0, 1.0, 1.0, 1.0, 1.0, 1.0, 1.0, 1.0, 1.0, 1.0, 1.0, 1.0, 1.0, 1.0, 1.0, 1.0, 1.0, 1.0, 1.0, 1.0, 1.0, 1.0, 1.0, 1.0, 1.0, 1.0, 1.0, 1.0, 1.0, 1.0, 1.0, 1.0, 1.0, 1.0, 1.0, 1.0, 1.0, 1.0, 1.0, 1.0, 1.0, 1.0, 1.0, 1.0, 1.0, 1.0, 1.0, 1.0, 1.0, 0.06705, 0.07687, 0.151, 0.2561, 0.1092, 0.1171, 0.9856, 0.9855, 0.9855, 0.9859, 0.9856, 0.9858, 0.9857, 0.08868, 0.1496, 0.2682, 0.3449, 0.4254, 0.4525, 0.3811, 0.2707, 0.5026, 0.1787, 0.148, 0.3055, 0.1442, 0.9969, 0.9973, 0.9898, 0.9893, 0.9632, 0.958, 0.7689, 0.7759, 0.99, 0.9558, 0.9901, 0.9571, 0.9979, 0.9977, 0.9981, 0.9897, 0.9804, 0.9594, 0.9795, 0.7409, 0.7303, 0.7263, 0.9889, 0.9791, 0.9444, 0.9886, 0.9319, 0.9798, 0.9949, 0.9946, 0.9941, 0.9946, 0.959, 0.9898, 0.9893, 0.9639, 0.9218, 0.908, 0.9052, 0.9025, 1.0, 0.9798, 0.9751, 0.9701, 0.9949, 0.9946, 0.9946, 0.98, 0.9808, 0.911, 0.8816, 0.8728, 0.9273, 0.9357, 0.9938, 0.9932, 0.007258, 0.1517, 0.4051, 0.06588, 0.01046, 0.05302, 0.02385, 0.01167, 0.06775, 0.1446, 0.0458, 0.1027, 0.1252, 0.3691, 0.4388, 0.3686, 0.3035, 1.0, 1.0, 1.0, 1.0, 1.0, 1.0, 1.0, 1.0, 1.0, 1.0, 1.0, 1.0, 1.0, 1.0, 1.0, 1.0, 1.0, 1.0, 1.0, 1.0, 1.0, 1.0, 1.0, 1.0, 1.0, 1.0, 1.0, 1.0, 1.0, 1.0, 1.0, 1.0, 1.0, 1.0, 1.0, 1.0, 1.0, 1.0, 1.0, 1.0, 1.0, 1.0, 1.0, 1.0, 1.0, 1.0, 1.0, 1.0, 1.0, 1.0, 1.0, 1.0, 1.0, 1.0, 1.0, 1.0, 1.0, 1.0, 1.0, 1.0, 1.0, 1.0, 1.0, 1.0, 1.0, 1.0, 1.0, 1.0, 1.0, 1.0, 1.0, 1.0, 1.0, 1.0, 1.0, 1.0, 1.0, 1.0, 1.0, 1.0, 1.0, 1.0, 1.0, 1.0, 1.0, 1.0, 1.0, 1.0, 1.0, 1.0, 1.0, 1.0, 1.0, 1.0, 1.0, 1.0, 1.0, 1.0, 1.0, 1.0, 1.0, 1.0, 1.0, 1.0, 1.0, 1.0, 1.0, 1.0, 1.0, 1.0, 1.0, 1.0, 1.0, 1.0, 1.0, 1.0, 1.0, 1.0, 0.06705, 0.06967, 0.00471, 0.07687, 0.151, 0.1416, 0.2561, 0.1092, 0.1171, 0.9856, 0.9855, 0.9855, 0.9859, 0.9856, 0.9832, 0.9781, 0.9858, 0.9857]): _vg.add([_i], _w, 'REPLACE')
_vg = ob_cube.vertex_groups.new(name='upper.arm.l')
for _i, _w in zip([0, 1, 2, 9, 36, 91, 140, 141, 142, 143, 144, 145, 146, 147, 154, 155, 165, 189, 190, 191, 192, 193, 194, 195, 196, 197, 198, 200, 201, 202, 203, 204, 205, 208, 209, 210, 211, 212, 213, 214, 215, 216, 217, 226, 227, 228, 229, 230, 231, 232, 233, 234, 235, 236, 237, 239, 240, 241, 243, 244, 245, 246, 247, 252, 253, 254, 381, 382, 383, 384, 385, 386, 387, 388, 389, 390, 391, 392, 393, 394, 406, 549, 554, 555, 579, 627, 628, 629, 632, 633, 843, 844, 845, 846, 855, 867], [0.03833, 0.4876, 0.4231, 0.01213, 0.5374, 0.3496, 0.06706, 0.06089, 0.1051, 0.2044, 0.1325, 0.1661, 0.2881, 0.2715, 0.02779, 0.03317, 0.06505, 0.7232, 0.8752, 0.7744, 0.0257, 0.04745, 0.9463, 0.9014, 0.8259, 0.02063, 0.02912, 0.8647, 0.8984, 0.9751, 0.6188, 0.2433, 0.5, 0.7916, 0.554, 0.7274, 0.5578, 0.2202, 0.3921, 0.2881, 0.456, 0.0425, 0.5474, 0.8372, 0.5271, 0.4523, 0.1717, 0.3179, 0.1738, 0.06575, 0.9833, 0.8577, 0.9813, 0.9909, 0.0261, 0.1164, 0.9994, 0.4198, 0.0906, 0.9139, 0.2052, 0.972, 0.6207, 0.1055, 0.2194, 0.2992, 0.2052, 0.1973, 0.01874, 0.03901, 0.2888, 0.4186, 0.3501, 0.4837, 0.1655, 0.3139, 0.3019, 0.188, 0.009767, 0.03326, 0.004489, 0.02936, 0.01389, 0.05684, 0.001349, 0.05429, 0.02261, 0.06637, 0.07946, 0.0795, 0.07378, 0.06266, 0.006502, 0.07215, 0.06809, 0.002482]): _vg.add([_i], _w, 'REPLACE')
_vg = ob_cube.vertex_groups.new(name='lower.arm.l')
for _i, _w in zip([93, 94, 95, 101, 109, 110, 111, 112, 113, 114, 115, 116, 117, 118, 120, 121, 122, 123, 124, 125, 126, 127, 128, 129, 130, 131, 132, 133, 134, 135, 136, 137, 138, 139, 196, 234, 237, 238, 239, 241, 242, 243, 244, 245, 247, 248, 249, 250, 251], [0.1334, 0.03659, 0.03897, 0.005318, 0.631, 0.6749, 0.1066, 0.1634, 0.778, 0.5843, 0.1661, 0.02063, 0.1065, 0.1268, 0.2288, 0.05524, 0.05598, 0.2043, 0.1364, 0.1006, 0.1263, 0.08933, 0.1511, 0.1156, 0.1631, 0.1443, 0.1187, 0.1403, 0.139, 0.1153, 0.1396, 0.144, 0.148, 0.1392, 0.003501, 0.1131, 0.9446, 0.896, 0.8782, 0.5788, 0.6192, 0.9044, 0.02797, 0.7831, 0.3727, 0.8328, 0.7578, 0.2036, 0.1924]): _vg.add([_i], _w, 'REPLACE')
_vg = ob_cube.vertex_groups.new(name='hand.l')
for _i, _w in zip([92, 93, 94, 95, 96, 97, 98, 99, 100, 101, 102, 103, 104, 105, 106, 107, 109, 110, 111, 112, 113, 114, 115, 116, 117, 118, 119, 120, 121, 122, 123, 124, 125, 126, 127, 128, 129, 130, 131, 132, 133, 134, 135, 136, 137, 138, 139, 238, 242, 248, 249, 250, 251], [0.9775, 0.851, 0.9335, 0.8945, 0.8549, 0.9587, 0.8522, 0.8628, 0.7013, 0.6476, 0.2346, 0.03277, 0.2369, 0.1861, 0.1069, 0.1603, 0.3649, 0.3254, 0.8858, 0.8242, 0.2171, 0.4185, 0.7579, 0.8617, 0.8552, 0.7828, 0.7445, 0.7448, 0.8569, 0.8018, 0.7524, 0.7803, 0.8028, 0.8066, 0.7855, 0.7774, 0.8082, 0.7548, 0.7593, 0.7898, 0.7816, 0.7811, 0.7903, 0.7804, 0.7802, 0.7777, 0.7774, 0.1022, 0.391, 0.1655, 0.2421, 0.7923, 0.7966]): _vg.add([_i], _w, 'REPLACE')
_vg = ob_cube.vertex_groups.new(name='finger0.l')
for _i, _w in zip([96, 97, 98, 99, 100, 101, 102, 103, 104, 105, 106, 107, 118, 119, 121, 122, 124, 125, 126, 127, 128, 129, 130, 131, 132, 133, 134, 135, 136, 137, 138, 139], [0.001378, 0.02416, 0.1381, 0.09185, 0.121, 0.08693, 0.02231, 0.9299, 0.6201, 0.6982, 0.1387, 0.1554, 0.02803, 0.009907, 0.05946, 0.05229, 0.007644, 0.004999, 0.02688, 0.0105, 0.03606, 0.03072, 0.02959, 0.06105, 0.02235, 0.03755, 0.03702, 0.02103, 0.03986, 0.03577, 0.03441, 0.0436]): _vg.add([_i], _w, 'REPLACE')
_vg = ob_cube.vertex_groups.new(name='finger1.l')
for _i, _w in zip([95, 96, 99, 100, 101, 102, 103, 104, 105, 106, 107, 108, 115, 116, 118, 119, 121, 122, 124, 125, 126, 127, 128, 129, 130, 131, 132, 133, 134, 135, 136, 137, 138, 139], [0.02697, 0.1164, 0.0199, 0.168, 0.2379, 0.7251, 0.006902, 0.1373, 0.1134, 0.7528, 0.6777, 0.9931, 0.05977, 0.08242, 0.05133, 0.2052, 0.007055, 0.08996, 0.05447, 0.06906, 0.007783, 0.09492, 0.007439, 0.02198, 0.03465, 0.0206, 0.05532, 0.01893, 0.02277, 0.05889, 0.02019, 0.01585, 0.01445, 0.0233]): _vg.add([_i], _w, 'REPLACE')
_vg = ob_cube.vertex_groups.new(name='upper.arm.r')
for _i, _w in zip([406, 407, 408, 409, 417, 444, 499, 548, 549, 550, 551, 552, 553, 554, 555, 556, 557, 558, 565, 566, 578, 579, 615, 616, 617, 618, 619, 620, 621, 622, 623, 624, 627, 628, 629, 630, 631, 632, 633, 634, 635, 636, 637, 640, 641, 642, 643, 644, 645, 646, 647, 648, 649, 659, 660, 661, 662, 663, 664, 665, 666, 667, 668, 669, 670, 672, 673, 674, 676, 677, 678, 679, 680, 685, 686, 687, 842, 843, 844, 845, 846, 847, 848, 849, 850, 851, 852, 853, 854, 855, 856, 857, 858, 859, 860, 867], [0.004489, 0.03833, 0.4876, 0.4231, 0.01213, 0.5374, 0.3496, 0.06706, 0.02936, 0.06089, 0.1051, 0.2044, 0.1325, 0.01389, 0.05684, 0.1661, 0.2881, 0.2715, 0.02779, 0.03317, 0.06505, 0.001349, 0.7232, 0.8752, 0.7744, 0.0257, 0.04745, 0.9463, 0.9014, 0.8259, 0.02063, 0.02912, 0.05429, 0.02261, 0.06637, 0.8647, 0.8984, 0.07946, 0.0795, 0.9751, 0.6188, 0.2433, 0.5, 0.7916, 0.554, 0.7274, 0.5578, 0.2202, 0.3921, 0.2881, 0.456, 0.0425, 0.5474, 0.8372, 0.5271, 0.4523, 0.1717, 0.3179, 0.1738, 0.06575, 0.9833, 0.8577, 0.9813, 0.9909, 0.0261, 0.1164, 0.9994, 0.4198, 0.0906, 0.9139, 0.2052, 0.972, 0.6207, 0.1055, 0.2194, 0.2992, 0.2052, 0.07378, 0.06266, 0.006502, 0.07215, 0.1973, 0.01874, 0.03901, 0.2888, 0.4186, 0.3501, 0.4837, 0.1655, 0.06809, 0.3139, 0.3019, 0.188, 0.009767, 0.03326, 0.002482]): _vg.add([_i], _w, 'REPLACE')
_vg = ob_cube.vertex_groups.new(name='lower.arm.r')
for _i, _w in zip([501, 502, 503, 509, 517, 518, 519, 520, 521, 522, 523, 524, 525, 526, 528, 529, 530, 531, 532, 533, 534, 535, 536, 537, 538, 539, 540, 541, 542, 543, 544, 545, 546, 547, 622, 667, 670, 671, 672, 674, 675, 676, 677, 678, 680, 681, 682, 683, 684], [0.1334, 0.03659, 0.03897, 0.005318, 0.631, 0.6749, 0.1066, 0.1634, 0.778, 0.5843, 0.1661, 0.02063, 0.1065, 0.1268, 0.2288, 0.05524, 0.05598, 0.2043, 0.1364, 0.1006, 0.1263, 0.08933, 0.1511, 0.1156, 0.1631, 0.1443, 0.1187, 0.1403, 0.139, 0.1153, 0.1396, 0.144, 0.148, 0.1392, 0.003501, 0.1131, 0.9446, 0.896, 0.8782, 0.5788, 0.6192, 0.9044, 0.02797, 0.7831, 0.3727, 0.8328, 0.7578, 0.2036, 0.1924]): _vg.add([_i], _w, 'REPLACE')
_vg = ob_cube.vertex_groups.new(name='hand.r')
for _i, _w in zip([500, 501, 502, 503, 504, 505, 506, 507, 508, 509, 510, 511, 512, 513, 514, 515, 517, 518, 519, 520, 521, 522, 523, 524, 525, 526, 527, 528, 529, 530, 531, 532, 533, 534, 535, 536, 537, 538, 539, 540, 541, 542, 543, 544, 545, 546, 547, 671, 675, 681, 682, 683, 684], [0.9775, 0.851, 0.9335, 0.8945, 0.8549, 0.9587, 0.8522, 0.8628, 0.7013, 0.6476, 0.2346, 0.03277, 0.2369, 0.1861, 0.1069, 0.1603, 0.3649, 0.3254, 0.8858, 0.8242, 0.2171, 0.4185, 0.7579, 0.8617, 0.8552, 0.7828, 0.7445, 0.7448, 0.8569, 0.8018, 0.7524, 0.7803, 0.8028, 0.8066, 0.7855, 0.7774, 0.8082, 0.7548, 0.7593, 0.7898, 0.7816, 0.7811, 0.7903, 0.7804, 0.7802, 0.7777, 0.7774, 0.1022, 0.391, 0.1655, 0.2421, 0.7923, 0.7966]): _vg.add([_i], _w, 'REPLACE')
_vg = ob_cube.vertex_groups.new(name='finger0.r')
for _i, _w in zip([504, 505, 506, 507, 508, 509, 510, 511, 512, 513, 514, 515, 526, 527, 529, 530, 532, 533, 534, 535, 536, 537, 538, 539, 540, 541, 542, 543, 544, 545, 546, 547], [0.001378, 0.02416, 0.1381, 0.09185, 0.121, 0.08693, 0.02231, 0.9299, 0.6201, 0.6982, 0.1387, 0.1554, 0.02803, 0.009907, 0.05946, 0.05229, 0.007644, 0.004999, 0.02688, 0.0105, 0.03606, 0.03072, 0.02959, 0.06105, 0.02235, 0.03755, 0.03702, 0.02103, 0.03986, 0.03577, 0.03441, 0.0436]): _vg.add([_i], _w, 'REPLACE')
_vg = ob_cube.vertex_groups.new(name='finger1.r')
for _i, _w in zip([503, 504, 507, 508, 509, 510, 511, 512, 513, 514, 515, 516, 523, 524, 526, 527, 529, 530, 532, 533, 534, 535, 536, 537, 538, 539, 540, 541, 542, 543, 544, 545, 546, 547], [0.02697, 0.1164, 0.0199, 0.168, 0.2379, 0.7251, 0.006902, 0.1373, 0.1134, 0.7528, 0.6777, 0.9931, 0.05977, 0.08242, 0.05133, 0.2052, 0.007055, 0.08996, 0.05447, 0.06906, 0.007783, 0.09492, 0.007439, 0.02198, 0.03465, 0.0206, 0.05532, 0.01893, 0.02277, 0.05889, 0.02019, 0.01585, 0.01445, 0.0233]): _vg.add([_i], _w, 'REPLACE')
_vg = ob_cube.vertex_groups.new(name='upper.leg.l')
for _i, _w in zip([0, 2, 3, 4, 5, 6, 7, 8, 9, 10, 11, 20, 21, 22, 23, 24, 25, 26, 27, 28, 29, 30, 31, 32, 33, 34, 35, 37, 38, 41, 42, 43, 44, 91, 192, 193, 197, 198, 199, 203, 206, 207, 211, 212, 213, 214, 215, 216, 218, 219, 220, 221, 222, 223, 224, 225, 227, 228, 229, 255, 256, 257, 258, 259, 260, 261, 262, 263, 264, 265, 266, 267, 268, 269, 270, 271, 272, 273, 274, 275, 276, 277, 278, 279, 280, 281, 282, 283, 284, 285, 286, 383, 384, 385, 387, 389, 393, 394, 395, 396, 397, 398, 406, 413, 414, 418, 626, 629, 633, 654, 655, 657, 688, 689, 690, 691, 692, 693, 694, 695, 696, 697, 698, 699, 700, 701, 702, 703, 704, 705, 706, 707, 708, 709, 710, 711, 712, 713, 714, 715, 716, 717, 718, 719, 720, 721, 722, 723, 844, 845, 861, 862, 863, 864, 867], [0.6057, 0.006558, 0.9127, 0.8204, 0.8413, 0.6037, 0.8946, 0.7554, 0.4165, 0.5345, 0.7105, 0.492, 0.7232, 0.262, 0.7893, 0.7606, 0.3843, 0.5851, 0.5608, 0.9244, 0.9352, 0.9564, 0.9638, 0.9155, 0.9065, 0.9889, 0.9412, 0.903, 0.3819, 0.8524, 0.9109, 0.9851, 0.9158, 0.07229, 0.8921, 0.9255, 0.8944, 0.8207, 0.4189, 0.02103, 0.8241, 0.6858, 0.008698, 0.005976, 0.01627, 0.0771, 0.07781, 0.6746, 0.9269, 0.9117, 0.8928, 0.9322, 0.6473, 0.8898, 0.7927, 0.8503, 0.08551, 0.08966, 0.05993, 0.7323, 0.6986, 0.819, 0.8204, 0.7813, 0.7297, 0.8151, 0.8104, 0.6109, 0.6479, 0.8219, 0.8227, 0.8002, 0.7608, 0.6849, 0.6306, 0.7129, 0.7153, 0.8075, 0.8079, 0.774, 0.7366, 0.8036, 0.7981, 0.653, 0.6838, 0.8051, 0.8017, 0.7766, 0.7332, 0.684, 0.6546, 0.3807, 0.5539, 0.06723, 0.006694, 0.0521, 0.4351, 0.6102, 0.5488, 0.7214, 0.8321, 0.3714, 0.1848, 0.008077, 0.284, 0.02899, 0.1681, 0.0276, 0.002214, 0.04655, 0.2963, 0.0152, 0.1011, 0.06221, 0.02427, 0.02474, 0.0435, 0.05645, 0.02667, 0.02878, 0.07453, 0.331, 0.06975, 0.02941, 0.03362, 0.05692, 0.08287, 0.396, 0.1334, 0.1706, 0.08602, 0.08305, 0.03769, 0.03746, 0.05828, 0.07456, 0.04148, 0.0465, 0.1107, 0.3728, 0.0967, 0.04041, 0.04395, 0.05792, 0.07681, 0.3768, 0.09998, 0.1161, 0.02375, 0.1651, 0.04542, 0.288, 0.1853, 0.308, 0.206]): _vg.add([_i], _w, 'REPLACE')
_vg = ob_cube.vertex_groups.new(name='lower.leg.l')
for _i, _w in zip([12, 13, 14, 15, 16, 17, 18, 19, 20, 21, 22, 23, 24, 25, 26, 27, 28, 29, 31, 32, 33, 35, 39, 40, 41, 42, 45, 46, 47, 48, 49, 51, 52, 55, 56, 79, 82, 84, 414], [0.9219, 0.9337, 0.9111, 0.8977, 0.8831, 0.9225, 0.8979, 0.901, 0.5057, 0.2697, 0.7353, 0.2106, 0.2359, 0.6142, 0.4102, 0.4326, 0.03216, 0.0486, 0.007383, 0.03408, 0.00517, 0.01236, 0.9268, 0.9286, 0.1419, 0.08769, 0.0772, 0.1325, 0.03528, 0.05138, 0.06353, 0.07779, 0.008457, 0.06182, 0.0889, 0.01978, 0.02548, 0.02939, 0.004096]): _vg.add([_i], _w, 'REPLACE')
_vg = ob_cube.vertex_groups.new(name='foot.l')
for _i, _w in zip([12, 14, 15, 16, 39, 40, 45, 46, 47, 48, 49, 50, 51, 53, 54, 55, 56, 57, 58, 59, 60, 61, 62, 63, 64, 65, 66, 67, 68, 69, 70, 71, 72, 73, 74, 75, 76, 77, 78, 79, 80, 81, 82, 83, 84, 85, 86, 87, 88, 89, 90], [0.05957, 0.08926, 0.09094, 0.1154, 0.04133, 0.04947, 0.8559, 0.1097, 0.9483, 0.93, 0.9299, 0.9798, 0.04345, 1.005, 1.003, 0.001799, 0.8898, 0.8801, 0.348, 0.9754, 0.9605, 0.9717, 0.9889, 0.2227, 0.05682, 0.9379, 0.8628, 0.0772, 0.9296, 1.002, 1.001, 0.9886, 0.9898, 1.007, 0.9829, 1.002, 1.001, 1.002, 0.9946, 0.9014, 0.05331, 0.01283, 0.184, 0.09566, 0.8502, 0.992, 1.002, 1.0, 1.001, 1.001, 0.9896]): _vg.add([_i], _w, 'REPLACE')
_vg = ob_cube.vertex_groups.new(name='upper.leg.r')
for _i, _w in zip([6, 10, 222, 224, 255, 256, 257, 258, 259, 260, 261, 262, 263, 264, 265, 266, 267, 268, 269, 270, 271, 272, 273, 274, 275, 276, 277, 278, 279, 280, 281, 282, 283, 284, 285, 286, 395, 406, 407, 409, 410, 411, 412, 413, 414, 415, 416, 417, 418, 419, 428, 429, 430, 431, 432, 433, 434, 435, 436, 437, 438, 439, 440, 441, 442, 443, 445, 446, 449, 450, 451, 452, 499, 618, 619, 623, 624, 625, 626, 629, 633, 635, 638, 639, 643, 644, 645, 646, 647, 648, 650, 651, 652, 653, 654, 655, 656, 657, 658, 660, 661, 662, 688, 689, 690, 691, 692, 693, 694, 695, 696, 697, 698, 699, 700, 701, 702, 703, 704, 705, 706, 707, 708, 709, 710, 711, 712, 713, 714, 715, 716, 717, 718, 719, 720, 721, 722, 723, 844, 845, 848, 849, 850, 852, 854, 859, 860, 861, 862, 863, 864, 865, 866, 867, 868], [0.008077, 0.02899, 0.04655, 0.0152, 0.1011, 0.06221, 0.02427, 0.02474, 0.0435, 0.05645, 0.02667, 0.02878, 0.07453, 0.06975, 0.02941, 0.03362, 0.05692, 0.08287, 0.1334, 0.1706, 0.08602, 0.08305, 0.03769, 0.03746, 0.05828, 0.07456, 0.04148, 0.0465, 0.1107, 0.0967, 0.04041, 0.04395, 0.05792, 0.07681, 0.09998, 0.1161, 0.04542, 0.1848, 0.6057, 0.006558, 0.9127, 0.8204, 0.8413, 0.6037, 0.284, 0.8946, 0.7554, 0.4165, 0.5345, 0.7105, 0.492, 0.7232, 0.262, 0.7893, 0.7606, 0.3843, 0.5851, 0.5608, 0.9244, 0.9352, 0.9564, 0.9638, 0.9155, 0.9065, 0.9889, 0.9412, 0.903, 0.3819, 0.8524, 0.9109, 0.9851, 0.9158, 0.07229, 0.8921, 0.9255, 0.8944, 0.8207, 0.4189, 0.1681, 0.0276, 0.002214, 0.02103, 0.8241, 0.6858, 0.008698, 0.005976, 0.01627, 0.0771, 0.07781, 0.6746, 0.9269, 0.9117, 0.8928, 0.9322, 0.6473, 0.2963, 0.8898, 0.7927, 0.8503, 0.08551, 0.08966, 0.05993, 0.7323, 0.6986, 0.819, 0.8204, 0.7813, 0.7297, 0.8151, 0.8104, 0.6109, 0.331, 0.6479, 0.8219, 0.8227, 0.8002, 0.7608, 0.396, 0.6849, 0.6306, 0.7129, 0.7153, 0.8075, 0.8079, 0.774, 0.7366, 0.8036, 0.7981, 0.653, 0.3728, 0.6838, 0.8051, 0.8017, 0.7766, 0.7332, 0.3768, 0.684, 0.6546, 0.02375, 0.1651, 0.3807, 0.5539, 0.06723, 0.006694, 0.0521, 0.4351, 0.6102, 0.5488, 0.288, 0.1853, 0.308, 0.7214, 0.8321, 0.206, 0.3714]): _vg.add([_i], _w, 'REPLACE')
_vg = ob_cube.vertex_groups.new(name='lower.leg.r')
for _i, _w in zip([414, 420, 421, 422, 423, 424, 425, 426, 427, 428, 429, 430, 431, 432, 433, 434, 435, 436, 437, 439, 440, 441, 443, 447, 448, 449, 450, 453, 454, 455, 456, 457, 459, 460, 463, 464, 487, 490, 492], [0.004096, 0.9219, 0.9337, 0.9111, 0.8977, 0.8831, 0.9225, 0.8979, 0.901, 0.5057, 0.2697, 0.7353, 0.2106, 0.2359, 0.6142, 0.4102, 0.4326, 0.03216, 0.0486, 0.007383, 0.03408, 0.00517, 0.01236, 0.9268, 0.9286, 0.1419, 0.08769, 0.0772, 0.1325, 0.03528, 0.05138, 0.06353, 0.07779, 0.008457, 0.06182, 0.0889, 0.01978, 0.02548, 0.02939]): _vg.add([_i], _w, 'REPLACE')
_vg = ob_cube.vertex_groups.new(name='foot.r')
for _i, _w in zip([420, 422, 423, 424, 447, 448, 453, 454, 455, 456, 457, 458, 459, 461, 462, 463, 464, 465, 466, 467, 468, 469, 470, 471, 472, 473, 474, 475, 476, 477, 478, 479, 480, 481, 482, 483, 484, 485, 486, 487, 488, 489, 490, 491, 492, 493, 494, 495, 496, 497, 498], [0.05957, 0.08926, 0.09094, 0.1154, 0.04133, 0.04947, 0.8559, 0.1097, 0.9483, 0.93, 0.9299, 0.9798, 0.04345, 1.005, 1.003, 0.001799, 0.8898, 0.8801, 0.348, 0.9754, 0.9605, 0.9717, 0.9889, 0.2227, 0.05682, 0.9379, 0.8628, 0.0772, 0.9296, 1.002, 1.001, 0.9886, 0.9898, 1.007, 0.9829, 1.002, 1.001, 1.002, 0.9946, 0.9014, 0.05331, 0.01283, 0.184, 0.09566, 0.8502, 0.992, 1.002, 1.0, 1.001, 1.001, 0.9896]): _vg.add([_i], _w, 'REPLACE')
_vg = ob_cube.vertex_groups.new(name='leg.ik.l')
for _i, _w in zip([13, 17, 18, 19, 45, 46, 51, 52, 55, 57, 58, 60, 63, 64, 65, 66, 67, 68, 79, 80, 81, 82, 83, 84, 255, 256, 259, 260, 262, 263, 264, 268, 269, 270, 271, 272, 273, 274, 275, 276, 277, 278, 279, 280, 281, 282, 283, 284, 285, 286, 697, 703, 715, 721], [0.03924, 0.06499, 0.0929, 0.07145, 0.06582, 0.7566, 0.8751, 0.9605, 0.9113, 0.09948, 0.6369, 0.0182, 0.7663, 0.9375, 0.05904, 0.1274, 0.9166, 0.05497, 0.06328, 0.9322, 0.9589, 0.778, 0.8797, 0.1096, 0.008117, 0.0643, 0.02233, 0.05278, 0.003548, 0.09765, 0.08727, 0.004298, 0.01171, 0.01102, 0.04036, 0.0414, 0.0003897, 0.0001424, 0.01665, 0.03197, 0.002608, 0.005284, 0.05722, 0.05201, 0.001634, 0.003408, 0.01493, 0.03264, 0.05003, 0.05308, 0.05728, 0.003328, 0.02973, 0.02759]): _vg.add([_i], _w, 'REPLACE')
_vg = ob_cube.vertex_groups.new(name='leg.ik.r')
for _i, _w in zip([421, 425, 426, 427, 453, 454, 459, 460, 463, 465, 466, 468, 471, 472, 473, 474, 475, 476, 487, 488, 489, 490, 491, 492, 688, 689, 692, 693, 695, 696, 697, 698, 702, 703, 704, 705, 706, 707, 708, 709, 710, 711, 712, 713, 714, 715, 716, 717, 718, 719, 720, 721, 722, 723], [0.03924, 0.06499, 0.0929, 0.07145, 0.06582, 0.7566, 0.8751, 0.9605, 0.9113, 0.09948, 0.6369, 0.0182, 0.7663, 0.9375, 0.05904, 0.1274, 0.9166, 0.05497, 0.06328, 0.9322, 0.9589, 0.778, 0.8797, 0.1096, 0.008117, 0.0643, 0.02233, 0.05278, 0.003548, 0.09765, 0.05728, 0.08727, 0.004298, 0.003328, 0.01171, 0.01102, 0.04036, 0.0414, 0.0003897, 0.0001424, 0.01665, 0.03197, 0.002608, 0.005284, 0.05722, 0.02973, 0.05201, 0.001634, 0.003408, 0.01493, 0.03264, 0.02759, 0.05003, 0.05308]): _vg.add([_i], _w, 'REPLACE')
_m = ob_cube.modifiers.new('Armature', 'ARMATURE')
_m.object = ob_armature
ob_lamp.location = (4.076, 1.005, 5.904)
ob_lamp.rotation_euler = (0.6503, 0.05522, 1.866)
ob_lamp.lock_rotations_4d = False
ob_lamp.empty_display_type = 'ARROWS'
ob_lamp.color = (0.0, 0.0, 0.0, 0.0)
ob_lamp.lineart.crease_threshold = 0.0

# ---- collection membership
col_collection_1.objects.link(ob_armature)
col_collection_1.objects.link(ob_cube)
col_collection_1.objects.link(ob_lamp)

# ---- scene / render settings (as saved in the file)
scene.frame_start = 1; scene.frame_end = 30; scene.frame_set(20)
scene.render.engine = 'BLENDER_EEVEE_NEXT'
scene.render.resolution_percentage = 50
scene.render.dither_intensity = 0.0
scene.cycles.use_denoising = False
scene.cycles.samples = 128
scene.cycles.sampling_pattern = 'TABULATED_SOBOL'
scene.cycles.use_adaptive_sampling = False
scene.cycles.use_light_tree = False
scene.cycles.blur_glossy = 0.0
scene.cycles.sample_clamp_indirect = 0.0
scene.view_settings.view_transform = 'Standard'
bpy.context.view_layer.update()

# ---- added for rendering (the .blend has no active camera): camera
cam_auto = bpy.data.cameras.new('AutoCamera')
cam_auto.lens = 50.0
cam_auto.sensor_width = 36.0
cam_auto.clip_end = 1000.0
ob_auto_camera = bpy.data.objects.new('AutoCamera', cam_auto)
scene.collection.objects.link(ob_auto_camera)
ob_auto_camera.location = (1.7441, -2.29999, 2.15592)
ob_auto_camera.rotation_euler = (1.09748, -7.21219e-08, 0.694738)
scene.camera = ob_auto_camera
bpy.context.view_layer.update()
